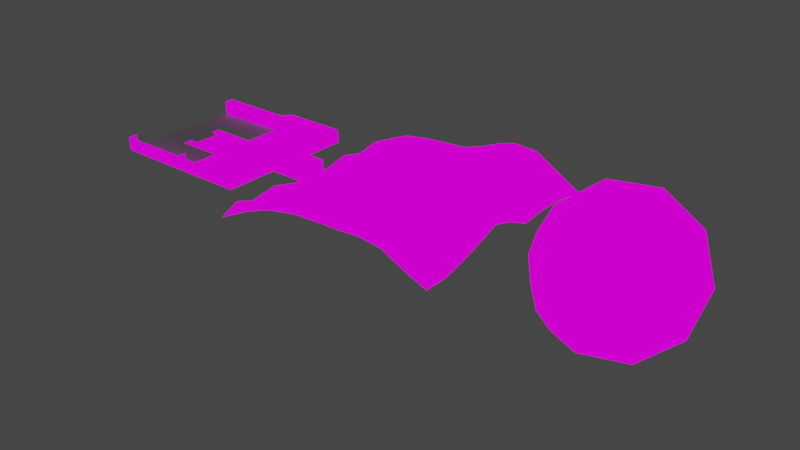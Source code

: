 # Source: manorgrounds.blend  (saved by Blender 3.3.6; exported with 4.5.12 LTS)
import bpy
from mathutils import Matrix  # noqa: F401  (used for matrix-valued properties, if any)

bpy.ops.wm.read_factory_settings(use_empty=True)
scene = bpy.context.scene
scene.name = 'Scene'

# ---- collections
col_collection = bpy.data.collections.new('Collection'); scene.collection.children.link(col_collection)

# ---- images (referenced by path relative to the original .blend; pixels are not part of the script)
import os
ASSET_DIR = os.environ.get("B2B_ASSET_DIR", "")  # directory of the original .blend (textures are referenced by path, not embedded)
HERE = os.path.dirname(os.path.abspath(__file__))  # packed textures are extracted next to this script under _unpacked/

def load_image(name, relpath, width, height, colorspace="sRGB"):
    """Load a texture the original file referenced (path relative to the .blend, or extracted next to this script)."""
    p = next((c for c in (os.path.join(HERE, relpath), os.path.join(ASSET_DIR, relpath)) if relpath and os.path.exists(c)), "")
    if p:
        img = bpy.data.images.load(p, check_existing=True)
        img.name = name
    else:  # same state as the original file: an image datablock whose file is absent (Cycles renders it pink)
        img = bpy.data.images.new(name, width, height)
        img.source = "FILE"
        img.filepath = "//" + (relpath or name)
    img.colorspace_settings.name = colorspace
    return img
img_town_png = load_image('town.png', 'town.png', 1024, 1024, 'sRGB')

# ---- materials (node trees are filled in below, after node groups)
mat_material = bpy.data.materials.new('Material')
mat_material.alpha_threshold = 0.0
mat_material.use_transparent_shadow = False
mat_material.roughness = 0.5
mat_material.line_color = (0.0, 0.0, 0.0, 1.0)

# ---- material node trees
mat_material.use_nodes = True; mat_material.node_tree.nodes.clear()
_N = mat_material.node_tree.nodes; _L = mat_material.node_tree.links
n0 = _N.new('ShaderNodeOutputMaterial'); n0.name = 'Material Output'; n0.location = (300, 300)
n1 = _N.new('ShaderNodeEmission'); n1.name = 'Emission'; n1.location = (10, 300)
n2 = _N.new('ShaderNodeTexImage'); n2.name = 'Image Texture'; n2.location = (-280, 280)
n2.image = img_town_png
n2.interpolation = 'Closest'
_L.new(n1.outputs[0], n0.inputs[0])
_L.new(n2.outputs[0], n1.inputs[0])
n0.is_active_output = True

# ---- world
world_world = bpy.data.worlds.new('World'); scene.world = world_world
world_world.use_nodes = True; world_world.node_tree.nodes.clear()
_N = world_world.node_tree.nodes; _L = world_world.node_tree.links
n0 = _N.new('ShaderNodeOutputWorld'); n0.name = 'World Output'; n0.location = (300, 300)
n1 = _N.new('ShaderNodeBackground'); n1.name = 'Background'; n1.location = (10, 300)
n1.inputs[0].default_value = (0.05088, 0.05088, 0.05088, 1.0)
_L.new(n1.outputs[0], n0.inputs[0])
n0.is_active_output = True
world_world.color = (0.05088, 0.05088, 0.05088)
world_world.use_sun_shadow = False
world_world.sun_shadow_jitter_overblur = 0.0

# ---- meshes
me_plane = bpy.data.meshes.new('Plane')
me_plane.from_pydata([(-1.0, -1.0, 0.0), (-1.0, 1.0, 0.0), (29.0, -1.0, 0.0), (31.0, 1.0, 0.0), (31.0, -31.0, 0.0), (31.0, -3.0, 0.0), (31.0, -1.0, 0.0), (31.0, -5.0, 0.0), (29.0, -3.0, 0.0), (29.0, -9.0, 0.0), (31.0, -7.0, 0.0), (31.0, -11.0, 0.0), (31.0, -9.0, 0.0), (31.0, -13.0, 0.0), (29.0, -11.0, 0.0), (31.0, -17.0, 0.0), (29.0, -15.0, 0.0), (31.0, -15.0, 0.0), (31.0, -19.0, 0.0), (29.0, -21.0, 0.0), (29.0, -19.0, 0.0), (31.0, -21.0, 0.0), (31.0, -25.0, 0.0), (31.0, -23.0, 0.0), (29.0, -27.0, 0.0), (31.0, -29.0, 0.0), (31.0, -27.0, 0.0), (-1.0, -31.0, 0.0), (-1.0, -29.0, 0.0), (1.0, -29.0, 0.0), (27.0, -1.0, 0.0), (27.0, 1.0, 0.0), (29.0, 1.0, 0.0), (29.0, -31.0, 0.0), (27.0, -5.0, 0.0), (29.0, -5.0, 0.0), (27.0, -9.0, 0.0), (29.0, -7.0, 0.0), (29.0, -13.0, 0.0), (27.0, -11.0, 0.0), (29.0, -17.0, 0.0), (27.0, -21.0, 0.0), (27.0, -19.0, 0.0), (29.0, -25.0, 0.0), (29.0, -23.0, 0.0), (29.0, -29.0, 0.0), (25.0, -1.0, 0.0), (27.0, -31.0, 0.0), (27.0, -3.0, 0.0), (25.0, -9.0, 0.0), (27.0, -7.0, 0.0), (27.0, -13.0, 0.0), (25.0, -11.0, 0.0), (27.0, -17.0, 0.0), (25.0, -15.0, 0.0), (27.0, -15.0, 0.0), (27.0, -25.0, 0.0), (27.0, -23.0, 0.0), (25.0, -27.0, 0.0), (25.0, -25.0, 0.0), (25.0, -29.0, 0.0), (27.0, -29.0, 0.0), (27.0, -27.0, 0.0), (23.0, 1.0, 0.0), (25.0, 1.0, 0.0), (25.0, -31.0, 0.0), (25.0, -3.0, 0.0), (25.0, -5.0, 0.0), (23.0, -3.0, 0.0), (25.0, -7.0, 0.0), (25.0, -13.0, 0.0), (23.0, -11.0, 0.0), (23.0, -13.0, 0.0), (25.0, -17.0, 0.0), (23.0, -15.0, 0.0), (25.0, -19.0, 0.0), (23.0, -17.0, 0.0), (23.0, -23.0, 0.0), (25.0, -21.0, 0.0), (25.0, -23.0, 0.0), (23.0, -27.0, 0.0), (23.0, -29.0, 0.0), (21.0, 1.0, 0.0), (21.0, -31.0, 0.0), (23.0, -31.0, 0.0), (23.0, -1.0, 0.0), (23.0, -5.0, 0.0), (21.0, -3.0, 0.0), (21.0, -9.0, 0.0), (23.0, -7.0, 0.0), (23.0, -9.0, 0.0), (21.0, -13.0, 0.0), (21.0, -15.0, 0.0), (23.0, -19.0, 0.0), (21.0, -17.0, 0.0), (21.0, -21.0, 0.0), (23.0, -21.0, 0.0), (23.0, -25.0, 0.0), (19.0, -1.0, 0.0), (21.0, -1.0, 0.0), (21.0, -5.0, 0.0), (19.0, -7.0, 0.0), (21.0, -7.0, 0.0), (21.0, -11.0, 0.0), (19.0, -11.0, 0.0), (19.0, -13.0, 0.0), (19.0, -15.0, 0.0), (21.0, -19.0, 0.0), (19.0, -17.0, 0.0), (19.0, -21.0, 0.0), (19.0, -19.0, 0.0), (21.0, -25.0, 0.0), (21.0, -23.0, 0.0), (19.0, -27.0, 0.0), (19.0, -25.0, 0.0), (19.0, -29.0, 0.0), (21.0, -29.0, 0.0), (21.0, -27.0, 0.0), (19.0, 1.0, 0.0), (17.0, -31.0, 0.0), (19.0, -31.0, 0.0), (19.0, -3.0, 0.0), (19.0, -5.0, 0.0), (19.0, -9.0, 0.0), (17.0, -11.0, 0.0), (17.0, -17.0, 0.0), (17.0, -21.0, 0.0), (17.0, -19.0, 0.0), (17.0, -23.0, 0.0), (19.0, -23.0, 0.0), (17.0, -25.0, 0.0), (15.0, -1.0, 0.0), (15.0, 1.0, 0.0), (17.0, 1.0, 0.0), (15.0, -31.0, 0.0), (17.0, -3.0, 0.0), (17.0, -1.0, 0.0), (15.0, -5.0, 0.0), (17.0, -5.0, 0.0), (15.0, -3.0, 0.0), (15.0, -7.0, 0.0), (17.0, -7.0, 0.0), (17.0, -9.0, 0.0), (17.0, -13.0, 0.0), (15.0, -11.0, 0.0), (15.0, -13.0, 0.0), (15.0, -15.0, 0.0), (17.0, -15.0, 0.0), (15.0, -17.0, 0.0), (15.0, -21.0, 0.0), (15.0, -23.0, 0.0), (15.0, -27.0, 0.0), (15.0, -25.0, 0.0), (17.0, -29.0, 0.0), (17.0, -27.0, 0.0), (13.0, -1.0, 0.0), (13.0, -31.0, 0.0), (15.0, -9.0, 0.0), (13.0, -11.0, 0.0), (15.0, -19.0, 0.0), (13.0, -19.0, 0.0), (13.0, -29.0, 0.0), (15.0, -29.0, 0.0), (13.0, 1.0, 0.0), (13.0, -13.0, 0.0), (11.0, -11.0, 0.0), (13.0, -17.0, 0.0), (13.0, -15.0, 0.0), (11.0, -17.0, 0.0), (11.0, -21.0, 0.0), (13.0, -21.0, 0.0), (11.0, -29.0, 0.0), (9.0, -1.0, 0.0), (9.0, 1.0, 0.0), (11.0, 1.0, 0.0), (9.0, -31.0, 0.0), (11.0, -31.0, 0.0), (11.0, -1.0, 0.0), (5.0, -13.0, 0.0), (11.0, -13.0, 0.0), (9.0, -11.0, 0.0), (9.0, -15.0, 0.0), (11.0, -15.0, 0.0), (11.0, -19.0, 0.0), (9.0, -17.0, 0.0), (9.0, -13.0, 0.0), (7.0, -11.0, 0.0), (7.0, -13.0, 0.0), (7.0, -15.0, 0.0), (9.0, -19.0, 0.0), (7.0, -17.0, 0.0), (9.0, -21.0, 0.0), (7.0, -29.0, 0.0), (9.0, -29.0, 0.0), (5.0, 1.0, 0.0), (7.0, 1.0, 0.0), (7.0, -31.0, 0.0), (7.0, -1.0, 0.0), (5.0, -11.0, 0.0), (-1.0, -3.0, 0.0), (7.0, -19.0, 0.0), (5.0, -21.0, 0.0), (5.0, -19.0, 0.0), (7.0, -21.0, 0.0), (5.0, -29.0, 0.0), (1.0, -31.0, 0.0), (3.0, -29.0, 0.0), (3.0, -31.0, 0.0), (5.0, -31.0, 0.0), (1.0, -1.0, 0.0), (1.0, 1.0, 0.0), (3.0, 1.0, 0.0), (3.0, -1.0, 0.0), (5.0, -1.0, 0.0), (33.0, -13.0, 0.0), (33.0, -17.0, 0.0), (33.0, -15.0, 0.0), (35.0, -13.0, 0.0), (35.0, -17.0, 0.0), (35.0, -15.0, 0.0), (37.0, -13.0, 0.0), (37.0, -17.0, 0.0), (37.0, -15.0, 0.0), (39.0, -13.0, 0.0), (39.0, -17.0, 0.0), (39.0, -15.0, 0.0), (13.0, -3.0, 0.0), (9.0, -3.0, 0.0), (11.0, -3.0, 0.0), (7.0, -3.0, 0.0), (1.0, -3.0, 0.0), (3.0, -3.0, 0.0), (5.0, -3.0, 0.0)], [], [(0, 209, 210, 1), (2, 6, 3, 32), (33, 4, 25, 45), (8, 5, 6, 2), (35, 7, 5, 8), (37, 10, 7, 35), (9, 12, 10, 37), (14, 11, 12, 9), (38, 13, 11, 14), (16, 17, 13, 38), (40, 15, 17, 16), (20, 18, 15, 40), (19, 21, 18, 20), (44, 23, 21, 19), (43, 22, 23, 44), (24, 26, 22, 43), (45, 25, 26, 24), (27, 205, 29, 28), (30, 2, 32, 31), (47, 33, 45, 61), (48, 8, 2, 30), (34, 35, 8, 48), (50, 37, 35, 34), (36, 9, 37, 50), (39, 14, 9, 36), (51, 38, 14, 39), (55, 16, 38, 51), (53, 40, 16, 55), (42, 20, 40, 53), (41, 19, 20, 42), (57, 44, 19, 41), (56, 43, 44, 57), (62, 24, 43, 56), (61, 45, 24, 62), (46, 30, 31, 64), (65, 47, 61, 60), (66, 48, 30, 46), (67, 34, 48, 66), (69, 50, 34, 67), (49, 36, 50, 69), (52, 39, 36, 49), (70, 51, 39, 52), (54, 55, 51, 70), (73, 53, 55, 54), (75, 42, 53, 73), (78, 41, 42, 75), (79, 57, 41, 78), (59, 56, 57, 79), (58, 62, 56, 59), (60, 61, 62, 58), (85, 46, 64, 63), (84, 65, 60, 81), (68, 66, 46, 85), (86, 67, 66, 68), (89, 69, 67, 86), (90, 49, 69, 89), (71, 52, 49, 90), (72, 70, 52, 71), (74, 54, 70, 72), (76, 73, 54, 74), (93, 75, 73, 76), (96, 78, 75, 93), (77, 79, 78, 96), (97, 59, 79, 77), (80, 58, 59, 97), (81, 60, 58, 80), (99, 85, 63, 82), (83, 84, 81, 116), (87, 68, 85, 99), (100, 86, 68, 87), (102, 89, 86, 100), (88, 90, 89, 102), (103, 71, 90, 88), (91, 72, 71, 103), (92, 74, 72, 91), (94, 76, 74, 92), (107, 93, 76, 94), (95, 96, 93, 107), (112, 77, 96, 95), (111, 97, 77, 112), (117, 80, 97, 111), (116, 81, 80, 117), (98, 99, 82, 118), (120, 83, 116, 115), (121, 87, 99, 98), (122, 100, 87, 121), (101, 102, 100, 122), (123, 88, 102, 101), (104, 103, 88, 123), (105, 91, 103, 104), (106, 92, 91, 105), (108, 94, 92, 106), (110, 107, 94, 108), (109, 95, 107, 110), (129, 112, 95, 109), (114, 111, 112, 129), (113, 117, 111, 114), (115, 116, 117, 113), (136, 98, 118, 133), (119, 120, 115, 153), (135, 121, 98, 136), (138, 122, 121, 135), (141, 101, 122, 138), (142, 123, 101, 141), (124, 104, 123, 142), (143, 105, 104, 124), (147, 106, 105, 143), (125, 108, 106, 147), (127, 110, 108, 125), (126, 109, 110, 127), (128, 129, 109, 126), (130, 114, 129, 128), (154, 113, 114, 130), (153, 115, 113, 154), (131, 136, 133, 132), (134, 119, 153, 162), (139, 135, 136, 131), (137, 138, 135, 139), (140, 141, 138, 137), (157, 142, 141, 140), (144, 124, 142, 157), (145, 143, 124, 144), (146, 147, 143, 145), (148, 125, 147, 146), (159, 127, 125, 148), (149, 126, 127, 159), (150, 128, 126, 149), (152, 130, 128, 150), (151, 154, 130, 152), (162, 153, 154, 151), (155, 131, 132, 163), (156, 134, 162, 161), (227, 228, 177, 172), (164, 145, 144, 158), (167, 146, 145, 164), (166, 148, 146, 167), (160, 159, 148, 166), (170, 149, 159, 160), (177, 155, 163, 174), (176, 156, 161, 171), (228, 226, 155, 177), (179, 164, 158, 165), (182, 167, 164, 179), (168, 166, 167, 182), (183, 160, 166, 168), (169, 170, 160, 183), (172, 177, 174, 173), (175, 176, 171, 193), (226, 139, 131, 155), (185, 179, 165, 180), (181, 182, 179, 185), (184, 168, 182, 181), (189, 183, 168, 184), (191, 169, 183, 189), (197, 172, 173, 195), (196, 175, 193, 192), (199, 230, 209, 0), (187, 185, 180, 186), (188, 181, 185, 187), (190, 184, 181, 188), (200, 189, 184, 190), (203, 191, 189, 200), (213, 197, 195, 194), (208, 196, 192, 204), (178, 187, 186, 198), (201, 203, 200, 202), (205, 207, 206, 29), (207, 208, 204, 206), (209, 212, 211, 210), (212, 213, 194, 211), (17, 216, 214, 13), (15, 215, 216, 17), (216, 219, 217, 214), (215, 218, 219, 216), (219, 222, 220, 217), (218, 221, 222, 219), (222, 225, 223, 220), (221, 224, 225, 222), (229, 227, 172, 197), (232, 229, 197, 213), (230, 231, 212, 209), (231, 232, 213, 212)])
_uv = me_plane.uv_layers.new(name='UVMap')
_uv.uv.foreach_set('vector', [0.1915, 0.8165, 0.2447, 0.8165, 0.2447, 0.8697, 0.1915, 0.8697, 0.1915, 0.8165, 0.2447, 0.8165, 0.2447, 0.8697, 0.1915, 0.8697, 0.1915, 0.8165, 0.2447, 0.8165, 0.2447, 0.8697, 0.1915, 0.8697, 0.1915, 0.8165, 0.2447, 0.8165, 0.2447, 0.8697, 0.1915, 0.8697, 0.1915, 0.8165, 0.2447, 0.8165, 0.2447, 0.8697, 0.1915, 0.8697, 0.1915, 0.8165, 0.2447, 0.8165, 0.2447, 0.8697, 0.1915, 0.8697, 0.1915, 0.8165, 0.2447, 0.8165, 0.2447, 0.8697, 0.1915, 0.8697, 0.1915, 0.8165, 0.2447, 0.8165, 0.2447, 0.8697, 0.1915, 0.8697, 0.1915, 0.8165, 0.2447, 0.8165, 0.2447, 0.8697, 0.1915, 0.8697, 0.3791, 0.8681, 0.3791, 0.8149, 0.4323, 0.8149, 0.4323, 0.8681, 0.3791, 0.8681, 0.3791, 0.8149, 0.4323, 0.8149, 0.4323, 0.8681, 0.3791, 0.8681, 0.3791, 0.8149, 0.4323, 0.8149, 0.4323, 0.8681, 0.1915, 0.8165, 0.2447, 0.8165, 0.2447, 0.8697, 0.1915, 0.8697, 0.1915, 0.8165, 0.2447, 0.8165, 0.2447, 0.8697, 0.1915, 0.8697, 0.1915, 0.8165, 0.2447, 0.8165, 0.2447, 0.8697, 0.1915, 0.8697, 0.1915, 0.8165, 0.2447, 0.8165, 0.2447, 0.8697, 0.1915, 0.8697, 0.1915, 0.8165, 0.2447, 0.8165, 0.2447, 0.8697, 0.1915, 0.8697, 0.1915, 0.8165, 0.2447, 0.8165, 0.2447, 0.8697, 0.1915, 0.8697, 0.1915, 0.8165, 0.2447, 0.8165, 0.2447, 0.8697, 0.1915, 0.8697, 0.1915, 0.8165, 0.2447, 0.8165, 0.2447, 0.8697, 0.1915, 0.8697, 0.1915, 0.8165, 0.2447, 0.8165, 0.2447, 0.8697, 0.1915, 0.8697, 0.1915, 0.8165, 0.2447, 0.8165, 0.2447, 0.8697, 0.1915, 0.8697, 0.1915, 0.8165, 0.2447, 0.8165, 0.2447, 0.8697, 0.1915, 0.8697, 0.1915, 0.8165, 0.2447, 0.8165, 0.2447, 0.8697, 0.1915, 0.8697, 0.1915, 0.8165, 0.2447, 0.8165, 0.2447, 0.8697, 0.1915, 0.8697, 0.1915, 0.8165, 0.2447, 0.8165, 0.2447, 0.8697, 0.1915, 0.8697, 0.3791, 0.8712, 0.3791, 0.818, 0.4323, 0.818, 0.4323, 0.8712, 0.3791, 0.8712, 0.3791, 0.818, 0.4323, 0.818, 0.4323, 0.8712, 0.3791, 0.8712, 0.3791, 0.818, 0.4323, 0.818, 0.4323, 0.8712, 0.1915, 0.8165, 0.2447, 0.8165, 0.2447, 0.8697, 0.1915, 0.8697, 0.1915, 0.8165, 0.2447, 0.8165, 0.2447, 0.8697, 0.1915, 0.8697, 0.1915, 0.8165, 0.2447, 0.8165, 0.2447, 0.8697, 0.1915, 0.8697, 0.1915, 0.8165, 0.2447, 0.8165, 0.2447, 0.8697, 0.1915, 0.8697, 0.1915, 0.8165, 0.2447, 0.8165, 0.2447, 0.8697, 0.1915, 0.8697, 0.1915, 0.8165, 0.2447, 0.8165, 0.2447, 0.8697, 0.1915, 0.8697, 0.1915, 0.8165, 0.2447, 0.8165, 0.2447, 0.8697, 0.1915, 0.8697, 0.1915, 0.8165, 0.2447, 0.8165, 0.2447, 0.8697, 0.1915, 0.8697, 0.1915, 0.8165, 0.2447, 0.8165, 0.2447, 0.8697, 0.1915, 0.8697, 0.1915, 0.8165, 0.2447, 0.8165, 0.2447, 0.8697, 0.1915, 0.8697, 0.1915, 0.8165, 0.2447, 0.8165, 0.2447, 0.8697, 0.1915, 0.8697, 0.1915, 0.8165, 0.2447, 0.8165, 0.2447, 0.8697, 0.1915, 0.8697, 0.1915, 0.8165, 0.2447, 0.8165, 0.2447, 0.8697, 0.1915, 0.8697, 0.3791, 0.8712, 0.3791, 0.818, 0.4323, 0.818, 0.4323, 0.8712, 0.3791, 0.8712, 0.3791, 0.818, 0.4323, 0.818, 0.4323, 0.8712, 0.3791, 0.8712, 0.3791, 0.818, 0.4323, 0.818, 0.4323, 0.8712, 0.1915, 0.8165, 0.2447, 0.8165, 0.2447, 0.8697, 0.1915, 0.8697, 0.1915, 0.8165, 0.2447, 0.8165, 0.2447, 0.8697, 0.1915, 0.8697, 0.1915, 0.8165, 0.2447, 0.8165, 0.2447, 0.8697, 0.1915, 0.8697, 0.1915, 0.8165, 0.2447, 0.8165, 0.2447, 0.8697, 0.1915, 0.8697, 0.1915, 0.8165, 0.2447, 0.8165, 0.2447, 0.8697, 0.1915, 0.8697, 0.1915, 0.8165, 0.2447, 0.8165, 0.2447, 0.8697, 0.1915, 0.8697, 0.1915, 0.8165, 0.2447, 0.8165, 0.2447, 0.8697, 0.1915, 0.8697, 0.1915, 0.8165, 0.2447, 0.8165, 0.2447, 0.8697, 0.1915, 0.8697, 0.1915, 0.8165, 0.2447, 0.8165, 0.2447, 0.8697, 0.1915, 0.8697, 0.1915, 0.8165, 0.2447, 0.8165, 0.2447, 0.8697, 0.1915, 0.8697, 0.1915, 0.8165, 0.2447, 0.8165, 0.2447, 0.8697, 0.1915, 0.8697, 0.1915, 0.8165, 0.2447, 0.8165, 0.2447, 0.8697, 0.1915, 0.8697, 0.1915, 0.8165, 0.2447, 0.8165, 0.2447, 0.8697, 0.1915, 0.8697, 0.3791, 0.8712, 0.3791, 0.818, 0.4323, 0.818, 0.4323, 0.8712, 0.3791, 0.8712, 0.3791, 0.818, 0.4323, 0.818, 0.4323, 0.8712, 0.3791, 0.8712, 0.3791, 0.818, 0.4323, 0.818, 0.4323, 0.8712, 0.1915, 0.8165, 0.2447, 0.8165, 0.2447, 0.8697, 0.1915, 0.8697, 0.1915, 0.8165, 0.2447, 0.8165, 0.2447, 0.8697, 0.1915, 0.8697, 0.1915, 0.8165, 0.2447, 0.8165, 0.2447, 0.8697, 0.1915, 0.8697, 0.1915, 0.8165, 0.2447, 0.8165, 0.2447, 0.8697, 0.1915, 0.8697, 0.1915, 0.8165, 0.2447, 0.8165, 0.2447, 0.8697, 0.1915, 0.8697, 0.1915, 0.8165, 0.2447, 0.8165, 0.2447, 0.8697, 0.1915, 0.8697, 0.1915, 0.8165, 0.2447, 0.8165, 0.2447, 0.8697, 0.1915, 0.8697, 0.1915, 0.8165, 0.2447, 0.8165, 0.2447, 0.8697, 0.1915, 0.8697, 0.1915, 0.8165, 0.2447, 0.8165, 0.2447, 0.8697, 0.1915, 0.8697, 0.1915, 0.8165, 0.2447, 0.8165, 0.2447, 0.8697, 0.1915, 0.8697, 0.1915, 0.8165, 0.2447, 0.8165, 0.2447, 0.8697, 0.1915, 0.8697, 0.1915, 0.8165, 0.2447, 0.8165, 0.2447, 0.8697, 0.1915, 0.8697, 0.1915, 0.8165, 0.2447, 0.8165, 0.2447, 0.8697, 0.1915, 0.8697, 0.3791, 0.8712, 0.3791, 0.818, 0.4323, 0.818, 0.4323, 0.8712, 0.3791, 0.8712, 0.3791, 0.818, 0.4323, 0.818, 0.4323, 0.8712, 0.3791, 0.8712, 0.3791, 0.818, 0.4323, 0.818, 0.4323, 0.8712, 0.1915, 0.8165, 0.2447, 0.8165, 0.2447, 0.8697, 0.1915, 0.8697, 0.1915, 0.8165, 0.2447, 0.8165, 0.2447, 0.8697, 0.1915, 0.8697, 0.1915, 0.8165, 0.2447, 0.8165, 0.2447, 0.8697, 0.1915, 0.8697, 0.1915, 0.8165, 0.2447, 0.8165, 0.2447, 0.8697, 0.1915, 0.8697, 0.1915, 0.8165, 0.2447, 0.8165, 0.2447, 0.8697, 0.1915, 0.8697, 0.1915, 0.8165, 0.2447, 0.8165, 0.2447, 0.8697, 0.1915, 0.8697, 0.1915, 0.8165, 0.2447, 0.8165, 0.2447, 0.8697, 0.1915, 0.8697, 0.1915, 0.8165, 0.2447, 0.8165, 0.2447, 0.8697, 0.1915, 0.8697, 0.1915, 0.8165, 0.2447, 0.8165, 0.2447, 0.8697, 0.1915, 0.8697, 0.1915, 0.8165, 0.2447, 0.8165, 0.2447, 0.8697, 0.1915, 0.8697, 0.1915, 0.8165, 0.2447, 0.8165, 0.2447, 0.8697, 0.1915, 0.8697, 0.1915, 0.8165, 0.2447, 0.8165, 0.2447, 0.8697, 0.1915, 0.8697, 0.1915, 0.8165, 0.2447, 0.8165, 0.2447, 0.8697, 0.1915, 0.8697, 0.3791, 0.8712, 0.3791, 0.818, 0.4323, 0.818, 0.4323, 0.8712, 0.3791, 0.8712, 0.3791, 0.818, 0.4323, 0.818, 0.4323, 0.8712, 0.3791, 0.8712, 0.3791, 0.818, 0.4323, 0.818, 0.4323, 0.8712, 0.1915, 0.8165, 0.2447, 0.8165, 0.2447, 0.8697, 0.1915, 0.8697, 0.1915, 0.8165, 0.2447, 0.8165, 0.2447, 0.8697, 0.1915, 0.8697, 0.1915, 0.8165, 0.2447, 0.8165, 0.2447, 0.8697, 0.1915, 0.8697, 0.1915, 0.8165, 0.2447, 0.8165, 0.2447, 0.8697, 0.1915, 0.8697, 0.1915, 0.8165, 0.2447, 0.8165, 0.2447, 0.8697, 0.1915, 0.8697, 0.1915, 0.8165, 0.2447, 0.8165, 0.2447, 0.8697, 0.1915, 0.8697, 0.1915, 0.8165, 0.2447, 0.8165, 0.2447, 0.8697, 0.1915, 0.8697, 0.1915, 0.8165, 0.2447, 0.8165, 0.2447, 0.8697, 0.1915, 0.8697, 0.1915, 0.8165, 0.2447, 0.8165, 0.2447, 0.8697, 0.1915, 0.8697, 0.1915, 0.8165, 0.2447, 0.8165, 0.2447, 0.8697, 0.1915, 0.8697, 0.1915, 0.8165, 0.2447, 0.8165, 0.2447, 0.8697, 0.1915, 0.8697, 0.1915, 0.8165, 0.2447, 0.8165, 0.2447, 0.8697, 0.1915, 0.8697, 0.1915, 0.8165, 0.2447, 0.8165, 0.2447, 0.8697, 0.1915, 0.8697, 0.3791, 0.8712, 0.3791, 0.818, 0.4323, 0.818, 0.4323, 0.8712, 0.3791, 0.8712, 0.3791, 0.818, 0.4323, 0.818, 0.4323, 0.8712, 0.3791, 0.8712, 0.3791, 0.818, 0.4323, 0.818, 0.4323, 0.8712, 0.1915, 0.8165, 0.2447, 0.8165, 0.2447, 0.8697, 0.1915, 0.8697, 0.1915, 0.8165, 0.2447, 0.8165, 0.2447, 0.8697, 0.1915, 0.8697, 0.1915, 0.8165, 0.2447, 0.8165, 0.2447, 0.8697, 0.1915, 0.8697, 0.1915, 0.8165, 0.2447, 0.8165, 0.2447, 0.8697, 0.1915, 0.8697, 0.1915, 0.8165, 0.2447, 0.8165, 0.2447, 0.8697, 0.1915, 0.8697, 0.1915, 0.8165, 0.2447, 0.8165, 0.2447, 0.8697, 0.1915, 0.8697, 0.1915, 0.8165, 0.2447, 0.8165, 0.2447, 0.8697, 0.1915, 0.8697, 0.3785, 0.87, 0.3785, 0.8168, 0.4317, 0.8168, 0.4317, 0.87, 0.3785, 0.87, 0.3785, 0.8168, 0.4317, 0.8168, 0.4317, 0.87, 0.3785, 0.87, 0.3785, 0.8168, 0.4317, 0.8168, 0.4317, 0.87, 0.3785, 0.87, 0.3785, 0.8168, 0.4317, 0.8168, 0.4317, 0.87, 0.3785, 0.87, 0.3785, 0.8168, 0.4317, 0.8168, 0.4317, 0.87, 0.3785, 0.87, 0.3785, 0.8168, 0.4317, 0.8168, 0.4317, 0.87, 0.3791, 0.8712, 0.3791, 0.818, 0.4323, 0.818, 0.4323, 0.8712, 0.3791, 0.8712, 0.3791, 0.818, 0.4323, 0.818, 0.4323, 0.8712, 0.3791, 0.8712, 0.3791, 0.818, 0.4323, 0.818, 0.4323, 0.8712, 0.1915, 0.8165, 0.2447, 0.8165, 0.2447, 0.8697, 0.1915, 0.8697, 0.1915, 0.8165, 0.2447, 0.8165, 0.2447, 0.8697, 0.1915, 0.8697, 0.1915, 0.8165, 0.2447, 0.8165, 0.2447, 0.8697, 0.1915, 0.8697, 0.1915, 0.8165, 0.2447, 0.8165, 0.2447, 0.8697, 0.1915, 0.8697, 0.1915, 0.8165, 0.2447, 0.8165, 0.2447, 0.8697, 0.1915, 0.8697, 0.1915, 0.8165, 0.2447, 0.8165, 0.2447, 0.8697, 0.1915, 0.8697, 0.1915, 0.8165, 0.2447, 0.8165, 0.2447, 0.8697, 0.1915, 0.8697, 0.3792, 0.87, 0.3792, 0.8168, 0.4324, 0.8168, 0.4324, 0.87, 0.1915, 0.8165, 0.2447, 0.8165, 0.2447, 0.8697, 0.1915, 0.8697, 0.3791, 0.8712, 0.3791, 0.818, 0.4323, 0.818, 0.4323, 0.8712, 0.3791, 0.8712, 0.3791, 0.818, 0.4323, 0.818, 0.4323, 0.8712, 0.3791, 0.8712, 0.3791, 0.818, 0.4323, 0.818, 0.4323, 0.8712, 0.1915, 0.8165, 0.2447, 0.8165, 0.2447, 0.8697, 0.1915, 0.8697, 0.1915, 0.8165, 0.2447, 0.8165, 0.2447, 0.8697, 0.1915, 0.8697, 0.1915, 0.8165, 0.2447, 0.8165, 0.2447, 0.8697, 0.1915, 0.8697, 0.3792, 0.87, 0.3792, 0.8168, 0.4324, 0.8168, 0.4324, 0.87, 0.1915, 0.8165, 0.2447, 0.8165, 0.2447, 0.8697, 0.1915, 0.8697, 0.3791, 0.8712, 0.3791, 0.818, 0.4323, 0.818, 0.4323, 0.8712, 0.3791, 0.8712, 0.3791, 0.818, 0.4323, 0.818, 0.4323, 0.8712, 0.3791, 0.8712, 0.3791, 0.818, 0.4323, 0.818, 0.4323, 0.8712, 0.1915, 0.8165, 0.2447, 0.8165, 0.2447, 0.8697, 0.1915, 0.8697, 0.1915, 0.8165, 0.2447, 0.8165, 0.2447, 0.8697, 0.1915, 0.8697, 0.1915, 0.8165, 0.2447, 0.8165, 0.2447, 0.8697, 0.1915, 0.8697, 0.3792, 0.87, 0.3792, 0.8168, 0.4324, 0.8168, 0.4324, 0.87, 0.1915, 0.8165, 0.2447, 0.8165, 0.2447, 0.8697, 0.1915, 0.8697, 0.3791, 0.8712, 0.3791, 0.818, 0.4323, 0.818, 0.4323, 0.8712, 0.3791, 0.8712, 0.3791, 0.818, 0.4323, 0.818, 0.4323, 0.8712, 0.3791, 0.8712, 0.3791, 0.818, 0.4323, 0.818, 0.4323, 0.8712, 0.1915, 0.8165, 0.2447, 0.8165, 0.2447, 0.8697, 0.1915, 0.8697, 0.1915, 0.8165, 0.2447, 0.8165, 0.2447, 0.8697, 0.1915, 0.8697, 0.1915, 0.8165, 0.2447, 0.8165, 0.2447, 0.8697, 0.1915, 0.8697, 0.3792, 0.87, 0.3792, 0.8168, 0.4324, 0.8168, 0.4324, 0.87, 0.1915, 0.8165, 0.2447, 0.8165, 0.2447, 0.8697, 0.1915, 0.8697, 0.3791, 0.8712, 0.3791, 0.818, 0.4323, 0.818, 0.4323, 0.8712, 0.3791, 0.8712, 0.3791, 0.818, 0.4323, 0.818, 0.4323, 0.8712, 0.3791, 0.8712, 0.3791, 0.818, 0.4323, 0.818, 0.4323, 0.8712, 0.1915, 0.8165, 0.2447, 0.8165, 0.2447, 0.8697, 0.1915, 0.8697, 0.1915, 0.8165, 0.2447, 0.8165, 0.2447, 0.8697, 0.1915, 0.8697, 0.1915, 0.8165, 0.2447, 0.8165, 0.2447, 0.8697, 0.1915, 0.8697, 0.1915, 0.8165, 0.2447, 0.8165, 0.2447, 0.8697, 0.1915, 0.8697, 0.1915, 0.8165, 0.2447, 0.8165, 0.2447, 0.8697, 0.1915, 0.8697, 0.1915, 0.8165, 0.2447, 0.8165, 0.2447, 0.8697, 0.1915, 0.8697, 0.1915, 0.8165, 0.2447, 0.8165, 0.2447, 0.8697, 0.1915, 0.8697, 0.1915, 0.8165, 0.2447, 0.8165, 0.2447, 0.8697, 0.1915, 0.8697, 0.1915, 0.8165, 0.2447, 0.8165, 0.2447, 0.8697, 0.1915, 0.8697, 0.1915, 0.8165, 0.2447, 0.8165, 0.2447, 0.8697, 0.1915, 0.8697, 0.1915, 0.8165, 0.2447, 0.8165, 0.2447, 0.8697, 0.1915, 0.8697, 0.1915, 0.8165, 0.2447, 0.8165, 0.2447, 0.8697, 0.1915, 0.8697, 0.1915, 0.8165, 0.2447, 0.8165, 0.2447, 0.8697, 0.1915, 0.8697, 0.1915, 0.8165, 0.2447, 0.8165, 0.2447, 0.8697, 0.1915, 0.8697, 0.1915, 0.8165, 0.2447, 0.8165, 0.2447, 0.8697, 0.1915, 0.8697, 0.1915, 0.8165, 0.2447, 0.8165, 0.2447, 0.8697, 0.1915, 0.8697, 0.1915, 0.8165, 0.2447, 0.8165, 0.2447, 0.8697, 0.1915, 0.8697, 0.3792, 0.87, 0.3792, 0.8168, 0.4324, 0.8168, 0.4324, 0.87, 0.3792, 0.87, 0.3792, 0.8168, 0.4324, 0.8168, 0.4324, 0.87, 0.3792, 0.87, 0.3792, 0.8168, 0.4324, 0.8168, 0.4324, 0.87, 0.3792, 0.87, 0.3792, 0.8168, 0.4324, 0.8168, 0.4324, 0.87])
me_plane.materials.append(mat_material)
me_plane.update()
me_plane_049 = bpy.data.meshes.new('Plane.049')
me_plane_049.from_pydata([(9.0, 7.0, 0.0), (9.0, 9.0, 0.0), (7.0, -9.0, 0.0), (9.0, 5.0, 0.0), (9.0, -9.0, 0.0), (7.0, -7.0, 0.0), (9.0, -7.0, 0.0), (7.0, 7.0, 0.0), (5.0, 9.0, 0.0), (7.0, 9.0, 0.0), (5.0, 5.0, 0.0), (7.0, 5.0, 0.0), (5.0, 7.0, 0.0), (5.0, -7.0, 0.0), (3.0, 9.0, 0.0), (3.0, -9.0, 0.0), (3.0, 5.0, 0.0), (5.0, -9.0, 0.0), (3.0, 7.0, 0.0), (3.0, -7.0, 0.0), (1.0, 5.0, 0.0), (1.0, 7.0, 0.0), (1.0, -1.0, 0.0), (-1.0, -9.0, 0.0), (1.0, -9.0, 0.0), (-1.0, -7.0, 0.0), (1.0, -7.0, 0.0), (-1.0, 7.0, 0.0), (-3.0, 9.0, 0.0), (-3.0, -11.0, 0.0), (-3.0, 5.0, 0.0), (-1.0, 5.0, 0.0), (-3.0, 3.0, 0.0), (-1.0, 3.0, 0.0), (-1.0, 1.0, 0.0), (-1.0, -3.0, 0.0), (-3.0, -1.0, 0.0), (-1.0, -1.0, 0.0), (-1.0, -5.0, 0.0), (-3.0, -3.0, 0.0), (-3.0, -7.0, 0.0), (-3.0, -9.0, 0.0), (-5.0, 7.0, 0.0), (-3.0, 7.0, 0.0), (-5.0, 5.0, 0.0), (-5.0, 1.0, 0.0), (-3.0, 1.0, 0.0), (-3.0, -5.0, 0.0), (-5.0, -5.0, 0.0), (-7.0, 7.0, 0.0), (-7.0, 9.0, 0.0), (-5.0, 9.0, 0.0), (-7.0, -11.0, 0.0), (-5.0, -11.0, 0.0), (-7.0, -9.0, 0.0), (-5.0, -9.0, 0.0), (-7.0, 5.0, 0.0), (-5.0, 3.0, 0.0), (-7.0, 3.0, 0.0), (-7.0, -1.0, 0.0), (-7.0, 1.0, 0.0), (-5.0, -3.0, 0.0), (-5.0, -1.0, 0.0), (-7.0, -3.0, 0.0), (-7.0, -7.0, 0.0), (-7.0, -5.0, 0.0), (-5.0, -7.0, 0.0), (7.0, -13.0, 0.0), (9.0, -13.0, 0.0), (9.0, -11.0, 0.0), (5.0, -11.0, 0.0), (7.0, -11.0, 0.0), (3.0, -11.0, 0.0), (3.0, -13.0, 0.0), (1.0, -11.0, 0.0), (1.0, -13.0, 0.0), (-1.0, -11.0, 0.0), (-5.0, -13.0, 0.0), (9.0, -15.0, 0.0), (7.0, -15.0, 0.0), (5.0, -13.0, 0.0), (5.0, -15.0, 0.0), (1.0, -15.0, 0.0), (3.0, -15.0, 0.0), (-1.0, -15.0, 0.0), (-1.0, -13.0, 0.0), (-3.0, -15.0, 0.0), (-3.0, -13.0, 0.0), (-7.0, -15.0, 0.0), (-5.0, -15.0, 0.0), (-7.0, -13.0, 0.0), (1.0, 1.0, 0.0), (1.0, 3.0, 0.0), (1.0, -5.0, 0.0), (1.0, -3.0, 0.0), (7.0, 11.0, 0.0), (9.0, 11.0, 0.0), (1.0, 9.0, 0.0), (-1.0, 9.0, 0.0), (-7.0, 11.0, 0.0), (9.0, 13.0, 0.0), (7.0, 13.0, 0.0), (3.0, 11.0, 0.0), (5.0, 11.0, 0.0), (3.0, 13.0, 0.0), (5.0, 13.0, 0.0), (1.0, 11.0, 0.0), (1.0, 13.0, 0.0), (-1.0, 11.0, 0.0), (-1.0, 13.0, 0.0), (-3.0, 11.0, 0.0), (-5.0, 11.0, 0.0), (-3.0, 13.0, 0.0), (-7.0, 13.0, 0.0), (-5.0, 13.0, 0.0)], [], [(37, 22, 91, 34), (7, 0, 1, 9), (71, 69, 4, 2), (11, 3, 0, 7), (2, 4, 6, 5), (12, 7, 9, 8), (70, 71, 2, 17), (10, 11, 7, 12), (17, 2, 5, 13), (18, 12, 8, 14), (72, 70, 17, 15), (16, 10, 12, 18), (15, 17, 13, 19), (21, 18, 14, 97), (74, 72, 15, 24), (20, 16, 18, 21), (24, 15, 19, 26), (27, 21, 97, 98), (76, 74, 24, 23), (31, 20, 21, 27), (35, 94, 22, 37), (23, 24, 26, 25), (43, 27, 98, 28), (29, 76, 23, 41), (30, 31, 27, 43), (32, 33, 31, 30), (46, 34, 33, 32), (36, 37, 34, 46), (39, 35, 37, 36), (47, 38, 35, 39), (40, 25, 38, 47), (41, 23, 25, 40), (42, 43, 28, 51), (53, 29, 41, 55), (44, 30, 43, 42), (57, 32, 30, 44), (45, 46, 32, 57), (62, 36, 46, 45), (61, 39, 36, 62), (48, 47, 39, 61), (66, 40, 47, 48), (55, 41, 40, 66), (49, 42, 51, 50), (52, 53, 55, 54), (56, 44, 42, 49), (58, 57, 44, 56), (60, 45, 57, 58), (59, 62, 45, 60), (63, 61, 62, 59), (65, 48, 61, 63), (64, 66, 48, 65), (54, 55, 66, 64), (67, 68, 69, 71), (80, 67, 71, 70), (73, 80, 70, 72), (75, 73, 72, 74), (85, 75, 74, 76), (87, 85, 76, 29), (77, 87, 29, 53), (90, 77, 53, 52), (79, 78, 68, 67), (81, 79, 67, 80), (83, 81, 80, 73), (82, 83, 73, 75), (84, 82, 75, 85), (86, 84, 85, 87), (89, 86, 87, 77), (88, 89, 77, 90), (34, 91, 92, 33), (38, 93, 94, 35), (9, 1, 96, 95), (8, 9, 95, 103), (14, 8, 103, 102), (97, 14, 102, 106), (98, 97, 106, 108), (28, 98, 108, 110), (51, 28, 110, 111), (50, 51, 111, 99), (95, 96, 100, 101), (103, 95, 101, 105), (102, 103, 105, 104), (106, 102, 104, 107), (108, 106, 107, 109), (110, 108, 109, 112), (111, 110, 112, 114), (99, 111, 114, 113)])
_uv = me_plane_049.uv_layers.new(name='UVMap')
_uv.uv.foreach_set('vector', [0.0, 0.0, 1.0, 0.0, 1.0, 1.0, 0.0, 1.0, 0.0, 0.0, 1.0, 0.0, 1.0, 1.0, 0.0, 1.0, 0.0, 0.0, 1.0, 0.0, 1.0, 1.0, 0.0, 1.0, 0.0, 0.0, 1.0, 0.0, 1.0, 1.0, 0.0, 1.0, 0.0, 0.0, 1.0, 0.0, 1.0, 1.0, 0.0, 1.0, 0.0, 0.0, 1.0, 0.0, 1.0, 1.0, 0.0, 1.0, 0.0, 0.0, 1.0, 0.0, 1.0, 1.0, 0.0, 1.0, 0.0, 0.0, 1.0, 0.0, 1.0, 1.0, 0.0, 1.0, 0.0, 0.0, 1.0, 0.0, 1.0, 1.0, 0.0, 1.0, 0.0, 0.0, 1.0, 0.0, 1.0, 1.0, 0.0, 1.0, 0.0, 0.0, 1.0, 0.0, 1.0, 1.0, 0.0, 1.0, 0.0, 0.0, 1.0, 0.0, 1.0, 1.0, 0.0, 1.0, 0.0, 0.0, 1.0, 0.0, 1.0, 1.0, 0.0, 1.0, 0.0, 0.0, 1.0, 0.0, 1.0, 1.0, 0.0, 1.0, 0.0, 0.0, 1.0, 0.0, 1.0, 1.0, 0.0, 1.0, 0.0, 0.0, 1.0, 0.0, 1.0, 1.0, 0.0, 1.0, 0.0, 0.0, 1.0, 0.0, 1.0, 1.0, 0.0, 1.0, 0.0, 0.0, 1.0, 0.0, 1.0, 1.0, 0.0, 1.0, 0.0, 0.0, 1.0, 0.0, 1.0, 1.0, 0.0, 1.0, 0.0, 0.0, 1.0, 0.0, 1.0, 1.0, 0.0, 1.0, 0.0, 0.0, 1.0, 0.0, 1.0, 1.0, 0.0, 1.0, 0.0, 0.0, 1.0, 0.0, 1.0, 1.0, 0.0, 1.0, 0.0, 0.0, 1.0, 0.0, 1.0, 1.0, 0.0, 1.0, 0.0, 0.0, 1.0, 0.0, 1.0, 1.0, 0.0, 1.0, 0.0, 0.0, 1.0, 0.0, 1.0, 1.0, 0.0, 1.0, 0.0, 0.0, 1.0, 0.0, 1.0, 1.0, 0.0, 1.0, 0.0, 0.0, 1.0, 0.0, 1.0, 1.0, 0.0, 1.0, 0.0, 0.0, 1.0, 0.0, 1.0, 1.0, 0.0, 1.0, 0.0, 0.0, 1.0, 0.0, 1.0, 1.0, 0.0, 1.0, 0.0, 0.0, 1.0, 0.0, 1.0, 1.0, 0.0, 1.0, 0.0, 0.0, 1.0, 0.0, 1.0, 1.0, 0.0, 1.0, 0.0, 0.0, 1.0, 0.0, 1.0, 1.0, 0.0, 1.0, 0.0, 0.0, 1.0, 0.0, 1.0, 1.0, 0.0, 1.0, 0.0, 0.0, 1.0, 0.0, 1.0, 1.0, 0.0, 1.0, 0.0, 0.0, 1.0, 0.0, 1.0, 1.0, 0.0, 1.0, 0.0, 0.0, 1.0, 0.0, 1.0, 1.0, 0.0, 1.0, 0.0, 0.0, 1.0, 0.0, 1.0, 1.0, 0.0, 1.0, 0.0, 0.0, 1.0, 0.0, 1.0, 1.0, 0.0, 1.0, 0.0, 0.0, 1.0, 0.0, 1.0, 1.0, 0.0, 1.0, 0.0, 0.0, 1.0, 0.0, 1.0, 1.0, 0.0, 1.0, 0.0, 0.0, 1.0, 0.0, 1.0, 1.0, 0.0, 1.0, 0.0, 0.0, 1.0, 0.0, 1.0, 1.0, 0.0, 1.0, 0.0, 0.0, 1.0, 0.0, 1.0, 1.0, 0.0, 1.0, 0.0, 0.0, 1.0, 0.0, 1.0, 1.0, 0.0, 1.0, 0.0, 0.0, 1.0, 0.0, 1.0, 1.0, 0.0, 1.0, 0.0, 0.0, 1.0, 0.0, 1.0, 1.0, 0.0, 1.0, 0.0, 0.0, 1.0, 0.0, 1.0, 1.0, 0.0, 1.0, 0.0, 0.0, 1.0, 0.0, 1.0, 1.0, 0.0, 1.0, 0.0, 0.0, 1.0, 0.0, 1.0, 1.0, 0.0, 1.0, 0.0, 0.0, 1.0, 0.0, 1.0, 1.0, 0.0, 1.0, 0.0, 0.0, 1.0, 0.0, 1.0, 1.0, 0.0, 1.0, 0.0, 0.0, 1.0, 0.0, 1.0, 1.0, 0.0, 1.0, 0.0, 0.0, 1.0, 0.0, 1.0, 1.0, 0.0, 1.0, 0.0, 0.0, 1.0, 0.0, 1.0, 1.0, 0.0, 1.0, 0.0, 0.0, 1.0, 0.0, 1.0, 1.0, 0.0, 1.0, 0.0, 0.0, 1.0, 0.0, 1.0, 1.0, 0.0, 1.0, 0.0, 0.0, 1.0, 0.0, 1.0, 1.0, 0.0, 1.0, 0.0, 0.0, 1.0, 0.0, 1.0, 1.0, 0.0, 1.0, 0.0, 0.0, 1.0, 0.0, 1.0, 1.0, 0.0, 1.0, 0.0, 0.0, 1.0, 0.0, 1.0, 1.0, 0.0, 1.0, 0.0, 0.0, 1.0, 0.0, 1.0, 1.0, 0.0, 1.0, 0.0, 0.0, 1.0, 0.0, 1.0, 1.0, 0.0, 1.0, 0.0, 0.0, 1.0, 0.0, 1.0, 1.0, 0.0, 1.0, 0.0, 0.0, 1.0, 0.0, 1.0, 1.0, 0.0, 1.0, 0.0, 0.0, 1.0, 0.0, 1.0, 1.0, 0.0, 1.0, 0.0, 0.0, 1.0, 0.0, 1.0, 1.0, 0.0, 1.0, 0.0, 0.0, 1.0, 0.0, 1.0, 1.0, 0.0, 1.0, 0.0, 0.0, 1.0, 0.0, 1.0, 1.0, 0.0, 1.0, 0.0, 0.0, 1.0, 0.0, 1.0, 1.0, 0.0, 1.0, 0.0, 0.0, 1.0, 0.0, 1.0, 1.0, 0.0, 1.0, 0.0, 0.0, 1.0, 0.0, 1.0, 1.0, 0.0, 1.0, 0.0, 0.0, 1.0, 0.0, 1.0, 1.0, 0.0, 1.0, 0.0, 0.0, 1.0, 0.0, 1.0, 1.0, 0.0, 1.0, 0.0, 0.0, 1.0, 0.0, 1.0, 1.0, 0.0, 1.0, 0.0, 0.0, 1.0, 0.0, 1.0, 1.0, 0.0, 1.0, 0.0, 0.0, 1.0, 0.0, 1.0, 1.0, 0.0, 1.0, 0.0, 0.0, 1.0, 0.0, 1.0, 1.0, 0.0, 1.0, 0.0, 0.0, 1.0, 0.0, 1.0, 1.0, 0.0, 1.0, 0.0, 0.0, 1.0, 0.0, 1.0, 1.0, 0.0, 1.0, 0.0, 0.0, 1.0, 0.0, 1.0, 1.0, 0.0, 1.0, 0.0, 0.0, 1.0, 0.0, 1.0, 1.0, 0.0, 1.0, 0.0, 0.0, 1.0, 0.0, 1.0, 1.0, 0.0, 1.0, 0.0, 0.0, 1.0, 0.0, 1.0, 1.0, 0.0, 1.0, 0.0, 0.0, 1.0, 0.0, 1.0, 1.0, 0.0, 1.0, 0.0, 0.0, 1.0, 0.0, 1.0, 1.0, 0.0, 1.0, 0.0, 0.0, 1.0, 0.0, 1.0, 1.0, 0.0, 1.0])
me_plane_049.update()
me_plane_153 = bpy.data.meshes.new('Plane.153')
me_plane_153.from_pydata([(-1.0, -29.0, 0.0), (-1.0, -1.0, 0.0), (31.0, -31.0, 0.0), (-1.0, -31.0, 0.0), (29.0, -31.0, 0.0), (27.0, -31.0, 0.0), (25.0, -31.0, 0.0), (21.0, -31.0, 0.0), (23.0, -31.0, 0.0), (17.0, -31.0, 0.0), (19.0, -31.0, 0.0), (15.0, -31.0, 0.0), (13.0, -31.0, 0.0), (9.0, -31.0, 0.0), (11.0, -31.0, 0.0), (7.0, -31.0, 0.0), (1.0, -31.0, 0.0), (3.0, -31.0, 0.0), (5.0, -31.0, 0.0), (31.0, -3.0, 0.0), (31.0, -1.0, 0.0), (31.0, -5.0, 0.0), (31.0, -7.0, 0.0), (31.0, -11.0, 0.0), (31.0, -9.0, 0.0), (31.0, -13.0, 0.0), (31.0, -17.0, 0.0), (31.0, -19.0, 0.0), (31.0, -21.0, 0.0), (31.0, -25.0, 0.0), (31.0, -23.0, 0.0), (31.0, -29.0, 0.0), (31.0, -27.0, 0.0), (1.0, -1.0, 0.0), (7.0, -1.0, 0.0), (5.0, -1.0, 0.0), (11.0, -1.0, 0.0), (9.0, -1.0, 0.0), (13.0, -1.0, 0.0), (17.0, 1.0, 0.0), (15.0, -1.0, 0.0), (19.0, 1.0, 0.0), (21.0, 1.0, 0.0), (25.0, 1.0, 0.0), (23.0, 1.0, 0.0), (29.0, 1.0, 0.0), (27.0, 1.0, 0.0), (31.0, 1.0, 0.0), (3.0, -1.0, 0.0), (-1.0, -29.0, 3.0), (-1.0, -1.0, 3.0), (31.0, -31.0, 3.0), (-1.0, -31.0, 3.0), (29.0, -31.0, 3.0), (27.0, -31.0, 3.0), (25.0, -31.0, 3.0), (21.0, -31.0, 3.0), (23.0, -31.0, 3.0), (17.0, -31.0, 3.0), (19.0, -31.0, 3.0), (15.0, -31.0, 3.0), (13.0, -31.0, 3.0), (9.0, -31.0, 3.0), (11.0, -31.0, 3.0), (7.0, -31.0, 3.0), (1.0, -31.0, 3.0), (3.0, -31.0, 3.0), (5.0, -31.0, 3.0), (31.0, -3.0, 3.0), (31.0, -1.0, 3.0), (31.0, -5.0, 3.0), (31.0, -7.0, 3.0), (31.0, -11.0, 3.0), (31.0, -9.0, 3.0), (31.0, -13.0, 3.0), (31.0, -17.0, 3.0), (31.0, -19.0, 3.0), (31.0, -21.0, 3.0), (31.0, -25.0, 3.0), (31.0, -23.0, 3.0), (31.0, -29.0, 3.0), (31.0, -27.0, 3.0), (1.0, -1.0, 3.0), (7.0, -1.0, 3.0), (5.0, -1.0, 3.0), (11.0, -1.0, 3.0), (9.0, -1.0, 3.0), (13.0, -1.0, 3.0), (17.0, 1.0, 3.0), (15.0, -1.0, 3.0), (19.0, 1.0, 3.0), (21.0, 1.0, 3.0), (25.0, 1.0, 3.0), (23.0, 1.0, 3.0), (29.0, 1.0, 3.0), (27.0, 1.0, 3.0), (31.0, 1.0, 3.0), (3.0, -1.0, 3.0), (31.0, -11.0, 0.0), (31.0, -13.0, 0.0), (31.0, -17.0, 0.0), (31.0, -19.0, 0.0), (31.0, -11.0, 3.0), (31.0, -13.0, 3.0), (31.0, -17.0, 3.0), (31.0, -19.0, 3.0), (31.0, -11.0, 0.0), (31.0, -13.0, 0.0), (31.0, -17.0, 0.0), (31.0, -19.0, 0.0), (31.0, -11.0, 3.0), (31.0, -13.0, 3.0), (31.0, -17.0, 3.0), (31.0, -19.0, 3.0), (31.5, -11.0, 0.0), (31.5, -13.0, 0.0), (31.5, -17.0, 0.0), (31.5, -19.0, 0.0), (31.5, -11.0, 3.0), (31.5, -13.0, 3.0), (31.5, -17.0, 3.0), (31.5, -19.0, 3.0), (39.64, -13.0, 0.0), (39.64, -17.0, 0.0), (39.64, -19.0, 0.0), (39.64, -13.0, 3.0), (39.64, -17.0, 3.0), (39.64, -19.0, 3.0), (38.01, -13.0, 3.0), (36.38, -13.0, 3.0), (34.75, -13.0, 3.0), (33.13, -13.0, 3.0), (33.13, -13.0, 0.0), (34.75, -13.0, 0.0), (36.38, -13.0, 0.0), (38.01, -13.0, 0.0), (33.13, -17.0, 0.0), (34.75, -17.0, 0.0), (36.38, -17.0, 0.0), (38.01, -17.0, 0.0), (38.01, -17.0, 3.0), (36.38, -17.0, 3.0), (34.75, -17.0, 3.0), (33.13, -17.0, 3.0), (38.01, -19.0, 3.0), (36.38, -19.0, 3.0), (34.75, -19.0, 3.0), (33.13, -19.0, 3.0), (33.13, -19.0, 0.0), (34.75, -19.0, 0.0), (36.38, -19.0, 0.0), (38.01, -19.0, 0.0), (-1.0, -3.0, 0.0), (-1.0, -3.0, 3.0), (31.0, -15.0, 3.0), (31.0, -15.0, 0.0), (31.5, -15.0, 3.0), (31.5, -15.0, 0.0), (39.64, -15.0, 3.0), (39.64, -15.0, 0.0), (33.13, -15.0, 3.0), (38.01, -15.0, 0.0), (38.01, -15.0, 3.0), (36.38, -15.0, 3.0), (34.75, -15.0, 3.0), (33.13, -15.0, 0.0), (34.75, -15.0, 0.0), (36.38, -15.0, 0.0), (14.98, -29.02, 1.192e-07), (14.98, -31.02, 1.192e-07), (14.98, -29.02, 3.0), (14.98, -31.02, 3.0)], [], [(13, 62, 63, 14), (40, 89, 87, 38), (19, 68, 69, 20), (35, 84, 97, 48), (17, 66, 67, 18), (41, 90, 88, 39), (23, 72, 73, 24), (0, 49, 52, 3), (4, 53, 51, 2), (42, 91, 90, 41), (29, 78, 79, 30), (3, 52, 65, 16), (44, 93, 91, 42), (31, 80, 81, 32), (20, 69, 96, 47), (5, 54, 53, 4), (46, 95, 92, 43), (21, 70, 68, 19), (2, 51, 80, 31), (6, 55, 54, 5), (47, 96, 94, 45), (22, 71, 70, 21), (8, 57, 55, 6), (33, 82, 50, 1), (24, 73, 71, 22), (10, 59, 56, 7), (48, 97, 82, 33), (26, 27, 101, 100), (11, 60, 58, 9), (34, 83, 84, 35), (76, 75, 104, 105), (12, 61, 60, 11), (36, 85, 86, 37), (28, 77, 76, 27), (14, 63, 61, 12), (39, 88, 89, 40), (30, 79, 77, 28), (15, 64, 62, 13), (43, 92, 93, 44), (7, 56, 57, 8), (32, 81, 78, 29), (18, 67, 64, 15), (45, 94, 95, 46), (9, 58, 59, 10), (38, 87, 85, 36), (16, 65, 66, 17), (37, 86, 83, 34), (100, 101, 109, 108), (105, 104, 112, 113), (72, 23, 98, 102), (27, 76, 105, 101), (74, 72, 102, 103), (25, 74, 103, 99), (23, 25, 99, 98), (75, 26, 100, 104), (107, 115, 157, 155), (112, 120, 116, 108), (101, 105, 113, 109), (102, 98, 106, 110), (103, 102, 110, 111), (98, 99, 107, 106), (104, 100, 108, 112), (99, 103, 111, 107), (113, 112, 120, 121), (108, 109, 117, 116), (109, 113, 121, 117), (110, 106, 114, 118), (111, 110, 118, 119), (106, 107, 115, 114), (108, 109, 113, 112), (106, 107, 111, 110), (124, 127, 126, 123), (140, 126, 123, 139), (125, 128, 162, 158), (144, 140, 126, 127), (139, 151, 124, 123), (151, 144, 127, 124), (119, 111, 154, 156), (134, 135, 161, 167), (133, 134, 167, 166), (132, 133, 166, 165), (117, 121, 147, 148), (148, 147, 146, 149), (149, 146, 145, 150), (150, 145, 144, 151), (116, 117, 148, 136), (136, 148, 149, 137), (137, 149, 150, 138), (138, 150, 151, 139), (121, 120, 143, 147), (147, 143, 142, 146), (146, 142, 141, 145), (145, 141, 140, 144), (120, 143, 136, 116), (143, 142, 137, 136), (142, 141, 138, 137), (141, 140, 139, 138), (1, 50, 153, 152), (155, 157, 156, 154), (161, 159, 158, 162), (157, 165, 160, 156), (165, 166, 164, 160), (166, 167, 163, 164), (167, 161, 162, 163), (111, 107, 155, 154), (131, 119, 156, 160), (128, 129, 163, 162), (135, 122, 159, 161), (129, 130, 164, 163), (130, 131, 160, 164), (122, 125, 158, 159), (115, 132, 165, 157), (169, 168, 170, 171)])
_uv = me_plane_153.uv_layers.new(name='UVMap')
_uv.uv.foreach_set('vector', [0.4399, 0.8841, 0.4399, 0.9846, 0.378, 0.9846, 0.378, 0.8841, 0.4399, 0.8841, 0.4399, 0.9846, 0.378, 0.9846, 0.378, 0.8841, 0.4399, 0.8841, 0.4399, 0.9846, 0.378, 0.9846, 0.378, 0.8841, 0.4399, 0.8841, 0.4399, 0.9846, 0.378, 0.9846, 0.378, 0.8841, 0.4399, 0.8841, 0.4399, 0.9846, 0.378, 0.9846, 0.378, 0.8841, 0.4399, 0.8841, 0.4399, 0.9846, 0.378, 0.9846, 0.378, 0.8841, 0.4399, 0.8841, 0.4399, 0.9846, 0.378, 0.9846, 0.378, 0.8841, 0.4399, 0.8841, 0.4399, 0.9846, 0.378, 0.9846, 0.378, 0.8841, 0.4399, 0.8841, 0.4399, 0.9846, 0.378, 0.9846, 0.378, 0.8841, 0.4399, 0.8841, 0.4399, 0.9846, 0.378, 0.9846, 0.378, 0.8841, 0.4399, 0.8841, 0.4399, 0.9846, 0.378, 0.9846, 0.378, 0.8841, 0.4399, 0.8841, 0.4399, 0.9846, 0.378, 0.9846, 0.378, 0.8841, 0.4399, 0.8841, 0.4399, 0.9846, 0.378, 0.9846, 0.378, 0.8841, 0.4399, 0.8841, 0.4399, 0.9846, 0.378, 0.9846, 0.378, 0.8841, 0.4399, 0.8841, 0.4399, 0.9846, 0.378, 0.9846, 0.378, 0.8841, 0.4399, 0.8841, 0.4399, 0.9846, 0.378, 0.9846, 0.378, 0.8841, 0.4399, 0.8841, 0.4399, 0.9846, 0.378, 0.9846, 0.378, 0.8841, 0.4399, 0.8841, 0.4399, 0.9846, 0.378, 0.9846, 0.378, 0.8841, 0.4399, 0.8841, 0.4399, 0.9846, 0.378, 0.9846, 0.378, 0.8841, 0.4399, 0.8841, 0.4399, 0.9846, 0.378, 0.9846, 0.378, 0.8841, 0.4399, 0.8841, 0.4399, 0.9846, 0.378, 0.9846, 0.378, 0.8841, 0.4399, 0.8841, 0.4399, 0.9846, 0.378, 0.9846, 0.378, 0.8841, 0.4399, 0.8841, 0.4399, 0.9846, 0.378, 0.9846, 0.378, 0.8841, 0.4399, 0.8841, 0.4399, 0.9846, 0.378, 0.9846, 0.378, 0.8841, 0.4399, 0.8841, 0.4399, 0.9846, 0.378, 0.9846, 0.378, 0.8841, 0.4399, 0.8841, 0.4399, 0.9846, 0.378, 0.9846, 0.378, 0.8841, 0.4399, 0.8841, 0.4399, 0.9846, 0.378, 0.9846, 0.378, 0.8841, 0.4399, 0.8841, 0.4399, 0.9846, 0.378, 0.9846, 0.378, 0.8841, 0.4399, 0.8841, 0.4399, 0.9846, 0.378, 0.9846, 0.378, 0.8841, 0.4399, 0.8841, 0.4399, 0.9846, 0.378, 0.9846, 0.378, 0.8841, 0.4399, 0.8841, 0.4399, 0.9846, 0.378, 0.9846, 0.378, 0.8841, 0.4399, 0.8841, 0.4399, 0.9846, 0.378, 0.9846, 0.378, 0.8841, 0.4399, 0.8841, 0.4399, 0.9846, 0.378, 0.9846, 0.378, 0.8841, 0.4399, 0.8841, 0.4399, 0.9846, 0.378, 0.9846, 0.378, 0.8841, 0.4399, 0.8841, 0.4399, 0.9846, 0.378, 0.9846, 0.378, 0.8841, 0.4399, 0.8841, 0.4399, 0.9846, 0.378, 0.9846, 0.378, 0.8841, 0.4399, 0.8841, 0.4399, 0.9846, 0.378, 0.9846, 0.378, 0.8841, 0.4399, 0.8841, 0.4399, 0.9846, 0.378, 0.9846, 0.378, 0.8841, 0.4399, 0.8841, 0.4399, 0.9846, 0.378, 0.9846, 0.378, 0.8841, 0.4399, 0.8841, 0.4399, 0.9846, 0.378, 0.9846, 0.378, 0.8841, 0.4399, 0.8841, 0.4399, 0.9846, 0.378, 0.9846, 0.378, 0.8841, 0.4399, 0.8841, 0.4399, 0.9846, 0.378, 0.9846, 0.378, 0.8841, 0.4399, 0.8841, 0.4399, 0.9846, 0.378, 0.9846, 0.378, 0.8841, 0.4399, 0.8841, 0.4399, 0.9846, 0.378, 0.9846, 0.378, 0.8841, 0.4399, 0.8841, 0.4399, 0.9846, 0.378, 0.9846, 0.378, 0.8841, 0.4399, 0.8841, 0.4399, 0.9846, 0.378, 0.9846, 0.378, 0.8841, 0.4399, 0.8841, 0.4399, 0.9846, 0.378, 0.9846, 0.378, 0.8841, 0.4399, 0.8841, 0.4399, 0.9846, 0.378, 0.9846, 0.378, 0.8841, 0.4399, 0.8841, 0.4399, 0.9846, 0.378, 0.9846, 0.378, 0.8841, 0.4399, 0.8841, 0.4399, 0.9846, 0.378, 0.9846, 0.378, 0.8841, 0.4399, 0.8841, 0.4399, 0.9846, 0.378, 0.9846, 0.378, 0.8841, 0.4399, 0.8841, 0.4399, 0.9846, 0.378, 0.9846, 0.378, 0.8841, 0.4399, 0.8841, 0.4399, 0.9846, 0.378, 0.9846, 0.378, 0.8841, 0.4399, 0.8841, 0.4399, 0.9846, 0.378, 0.9846, 0.378, 0.8841, 0.4399, 0.8841, 0.4399, 0.9846, 0.378, 0.9846, 0.378, 0.8841, 0.4399, 0.9846, 0.378, 0.9846, 0.378, 0.9846, 0.4399, 0.9846, 0.4182, 0.9835, 0.4332, 0.9835, 0.4332, 0.8845, 0.4182, 0.8845, 0.4399, 0.8841, 0.4399, 0.9846, 0.378, 0.9846, 0.378, 0.8841, 0.4399, 0.8841, 0.4399, 0.9846, 0.378, 0.9846, 0.378, 0.8841, 0.4399, 0.8841, 0.4399, 0.9846, 0.378, 0.9846, 0.378, 0.8841, 0.4399, 0.8841, 0.4399, 0.9846, 0.378, 0.9846, 0.378, 0.8841, 0.4399, 0.8841, 0.4399, 0.9846, 0.378, 0.9846, 0.378, 0.8841, 0.4399, 0.8841, 0.4399, 0.9846, 0.378, 0.9846, 0.378, 0.8841, 0.3904, 0.9584, 0.4275, 0.9584, 0.4275, 0.9718, 0.3904, 0.9718, 0.4399, 0.8841, 0.4399, 0.9846, 0.378, 0.9846, 0.378, 0.8841, 0.4399, 0.8841, 0.4399, 0.9846, 0.378, 0.9846, 0.378, 0.8841, 0.4399, 0.8841, 0.4399, 0.9846, 0.378, 0.9846, 0.378, 0.8841, 0.3904, 0.9584, 0.4275, 0.9584, 0.4275, 0.9718, 0.3904, 0.9718, 0.4399, 0.8841, 0.4399, 0.9846, 0.378, 0.9846, 0.378, 0.8841, 0.38, 0.8826, 0.4379, 0.8826, 0.4379, 0.9861, 0.38, 0.9861, 0.38, 0.8826, 0.4379, 0.8826, 0.4379, 0.9861, 0.38, 0.9861, 0.4399, 0.8841, 0.4399, 0.9846, 0.378, 0.9846, 0.378, 0.8841, 0.3792, 0.991, 0.4386, 0.991, 0.4386, 0.881, 0.3792, 0.881, 0.3829, 0.9357, 0.4341, 0.9357, 0.4341, 0.9869, 0.3829, 0.9869, 0.3904, 0.9465, 0.4275, 0.9465, 0.4275, 0.9837, 0.3904, 0.9837, 0.378, 0.8841, 0.378, 0.9846, 0.378, 0.9846, 0.378, 0.8841, 0.378, 0.8841, 0.378, 0.9846, 0.378, 0.9846, 0.378, 0.8841, 0.4002, 0.9357, 0.4169, 0.9357, 0.4169, 0.9869, 0.4002, 0.9869, 0.378, 0.9846, 0.378, 0.9846, 0.378, 0.9846, 0.378, 0.9846, 0.378, 0.9846, 0.378, 0.9846, 0.378, 0.9846, 0.378, 0.9846, 0.378, 0.9846, 0.378, 0.9846, 0.378, 0.9846, 0.378, 0.9846, 0.378, 0.8841, 0.378, 0.9846, 0.378, 0.9846, 0.378, 0.8841, 0.378, 0.8841, 0.378, 0.9846, 0.378, 0.9846, 0.378, 0.8841, 0.378, 0.8841, 0.378, 0.9846, 0.378, 0.9846, 0.378, 0.8841, 0.378, 0.8841, 0.378, 0.9846, 0.378, 0.9846, 0.378, 0.8841, 0.378, 0.8841, 0.378, 0.9846, 0.378, 0.9846, 0.378, 0.8841, 0.378, 0.8841, 0.378, 0.9846, 0.378, 0.9846, 0.378, 0.8841, 0.378, 0.8841, 0.378, 0.9846, 0.378, 0.9846, 0.378, 0.8841, 0.378, 0.8841, 0.378, 0.9846, 0.378, 0.9846, 0.378, 0.8841, 0.3904, 0.9465, 0.4275, 0.9465, 0.4275, 0.9837, 0.3904, 0.9837, 0.3904, 0.9465, 0.4275, 0.9465, 0.4275, 0.9837, 0.3904, 0.9837, 0.3904, 0.9465, 0.4275, 0.9465, 0.4275, 0.9837, 0.3904, 0.9837, 0.3904, 0.9465, 0.4275, 0.9465, 0.4275, 0.9837, 0.3904, 0.9837, 0.3792, 0.991, 0.4386, 0.991, 0.4386, 0.881, 0.3792, 0.881, 0.3792, 0.991, 0.4386, 0.991, 0.4386, 0.881, 0.3792, 0.881, 0.3792, 0.991, 0.4386, 0.991, 0.4386, 0.881, 0.3792, 0.881, 0.3792, 0.991, 0.4386, 0.991, 0.4386, 0.881, 0.3792, 0.881, 0.4399, 0.8841, 0.4399, 0.9846, 0.378, 0.9846, 0.378, 0.8841, 0.4332, 0.8845, 0.4182, 0.8845, 0.4182, 0.9835, 0.4332, 0.9835, 0.4386, 0.8802, 0.3792, 0.8802, 0.3792, 0.9902, 0.4386, 0.9902, 0.4386, 0.8802, 0.3792, 0.8802, 0.3792, 0.9902, 0.4386, 0.9902, 0.4386, 0.8802, 0.3792, 0.8802, 0.3792, 0.9902, 0.4386, 0.9902, 0.4386, 0.8802, 0.3792, 0.8802, 0.3792, 0.9902, 0.4386, 0.9902, 0.4386, 0.8802, 0.3792, 0.8802, 0.3792, 0.9902, 0.4386, 0.9902, 0.3807, 0.9858, 0.3802, 0.8827, 0.438, 0.883, 0.438, 0.986, 0.3829, 0.9357, 0.4341, 0.9357, 0.4341, 0.9869, 0.3829, 0.9869, 0.3829, 0.9357, 0.4341, 0.9357, 0.4341, 0.9869, 0.3829, 0.9869, 0.378, 0.9846, 0.378, 0.9846, 0.378, 0.9846, 0.378, 0.9846, 0.3829, 0.9357, 0.4341, 0.9357, 0.4341, 0.9869, 0.3829, 0.9869, 0.3829, 0.9357, 0.4341, 0.9357, 0.4341, 0.9869, 0.3829, 0.9869, 0.4399, 0.8841, 0.4399, 0.9846, 0.4399, 0.9846, 0.4399, 0.8841, 0.378, 0.9846, 0.378, 0.9846, 0.378, 0.9846, 0.378, 0.9846, 0.4399, 0.8841, 0.378, 0.8841, 0.378, 0.9846, 0.4399, 0.9846])
me_plane_153.materials.append(mat_material)
me_plane_153.update()
me_grid = bpy.data.meshes.new('Grid')
me_grid.from_pydata([(-24.91, -24.89, -0.06217), (-19.97, -25.11, 2.737), (-14.63, -24.68, 4.951), (-9.82, -24.72, 6.953), (-4.544, -24.7, 6.844), (0.6432, -24.4, 6.855), (5.111, -24.18, 6.774), (9.538, -24.24, 7.136), (14.98, -24.61, 6.889), (20.62, -25.16, 4.759), (25.5, -25.15, 2.754), (-24.93, -20.8, 1.834), (-18.79, -20.64, 2.149), (-13.97, -21.02, 3.542), (-9.797, -21.2, 4.112), (-4.721, -20.29, 5.107), (0.6684, -19.19, 5.751), (5.098, -19.06, 5.229), (9.42, -18.94, 6.281), (14.83, -19.23, 7.614), (20.48, -19.83, 6.645), (25.46, -20.11, 2.762), (-24.8, -17.06, 0.5668), (-20.53, -17.71, 0.6191), (-15.04, -15.14, 0.6269), (-10.11, -15.06, 0.7734), (-5.195, -15.12, 1.749), (-0.1492, -15.11, 1.779), (4.943, -15.07, 0.7641), (9.985, -14.99, 0.1568), (15.02, -14.94, 1.133), (20.21, -14.79, 5.652), (25.21, -14.82, 3.722), (-25.12, -10.45, 1.374), (-20.31, -10.41, -0.1684), (-15.07, -10.03, 0.408), (-10.33, -10.13, 2.111), (-5.557, -10.27, 4.075), (-0.5049, -10.29, 4.136), (4.778, -10.17, 2.187), (9.959, -10.03, 0.4682), (14.97, -9.993, 0.3239), (20.12, -9.717, 5.525), (25.34, -9.638, 5.65), (-25.0, -5.006, 0.02102), (-20.0, -5.0, -0.0002983), (-15.11, -5.024, 0.56), (-10.48, -5.128, 2.859), (-5.832, -5.255, 5.502), (-0.8483, -5.27, 6.053), (4.455, -5.167, 4.091), (9.698, -5.051, 1.896), (14.72, -4.975, 1.431), (19.6, -4.791, 6.919), (24.85, -4.753, 6.709), (-25.0, 0.0, 0.0), (-20.0, 0.0, 0.0), (-15.06, -0.006003, 0.3071), (-10.39, -0.03164, 2.15), (-5.819, -0.06146, 4.954), (-0.9609, -0.05848, 6.152), (4.164, -0.02534, 5.196), (9.291, 0.0007428, 3.723), (14.34, 0.04409, 2.989), (19.23, 0.1908, 5.931), (24.5, 0.1617, 5.212), (-25.0, 5.0, 0.01646), (-20.0, 5.0, 0.0196), (-15.0, 5.0, 0.01784), (-10.17, 5.047, 0.9526), (-5.507, 5.131, 3.034), (-0.7588, 5.163, 4.644), (4.156, 5.112, 4.834), (9.138, 5.049, 4.59), (14.19, 5.045, 4.278), (19.38, 5.095, 4.904), (24.69, 5.065, 3.053), (-25.0, 9.999, 1.184), (-20.01, 9.982, 1.708), (-15.0, 10.0, 0.204), (-10.04, 10.04, 0.3337), (-5.189, 10.14, 1.558), (-0.3926, 10.18, 2.669), (4.448, 10.12, 3.458), (9.354, 10.04, 3.135), (14.39, 10.03, 3.909), (19.62, 10.04, 5.001), (24.84, 10.03, 3.686), (-24.9, 15.01, -0.0114), (-19.92, 16.08, 0.05608), (-15.19, 15.03, 2.084), (-9.947, 15.03, 2.731), (-5.057, 15.08, 3.171), (-0.1234, 15.09, 3.306), (4.804, 15.06, 1.417), (9.747, 15.01, 1.167), (14.76, 15.01, 2.732), (19.88, 15.03, 4.906), (24.97, 15.01, 3.929), (-25.01, 19.99, 0.9882), (-19.05, 19.98, 2.169), (-15.15, 19.76, 1.591), (-9.39, 20.3, 2.464), (-4.661, 20.56, 3.727), (0.3405, 20.71, 4.448), (5.551, 20.55, 4.721), (9.371, 19.25, 6.704), (14.26, 19.04, 8.252), (19.88, 20.04, 5.811), (25.0, 20.02, 3.222), (-25.0, 25.0, 0.1788), (-20.08, 24.99, 2.249), (-14.93, 25.02, 3.081), (-9.564, 25.42, 3.286), (-4.706, 25.45, 3.536), (0.2111, 25.36, 5.159), (5.267, 24.8, 7.383), (9.005, 24.15, 8.572), (13.95, 24.55, 8.027), (19.78, 25.13, 4.07), (25.0, 25.0, 1.146)], [], [(0, 1, 12, 11), (1, 2, 13, 12), (2, 3, 14, 13), (3, 4, 15, 14), (4, 5, 16, 15), (5, 6, 17, 16), (6, 7, 18, 17), (7, 8, 19, 18), (8, 9, 20, 19), (9, 10, 21, 20), (11, 12, 23, 22), (12, 13, 24, 23), (13, 14, 25, 24), (14, 15, 26, 25), (15, 16, 27, 26), (16, 17, 28, 27), (17, 18, 29, 28), (18, 19, 30, 29), (19, 20, 31, 30), (20, 21, 32, 31), (22, 23, 34, 33), (23, 24, 35, 34), (24, 25, 36, 35), (25, 26, 37, 36), (26, 27, 38, 37), (27, 28, 39, 38), (28, 29, 40, 39), (29, 30, 41, 40), (30, 31, 42, 41), (31, 32, 43, 42), (33, 34, 45, 44), (34, 35, 46, 45), (35, 36, 47, 46), (36, 37, 48, 47), (37, 38, 49, 48), (38, 39, 50, 49), (39, 40, 51, 50), (40, 41, 52, 51), (41, 42, 53, 52), (42, 43, 54, 53), (44, 45, 56, 55), (45, 46, 57, 56), (46, 47, 58, 57), (47, 48, 59, 58), (48, 49, 60, 59), (49, 50, 61, 60), (50, 51, 62, 61), (51, 52, 63, 62), (52, 53, 64, 63), (53, 54, 65, 64), (55, 56, 67, 66), (56, 57, 68, 67), (57, 58, 69, 68), (58, 59, 70, 69), (59, 60, 71, 70), (60, 61, 72, 71), (61, 62, 73, 72), (62, 63, 74, 73), (63, 64, 75, 74), (64, 65, 76, 75), (66, 67, 78, 77), (67, 68, 79, 78), (68, 69, 80, 79), (69, 70, 81, 80), (70, 71, 82, 81), (71, 72, 83, 82), (72, 73, 84, 83), (73, 74, 85, 84), (74, 75, 86, 85), (75, 76, 87, 86), (77, 78, 89, 88), (78, 79, 90, 89), (79, 80, 91, 90), (80, 81, 92, 91), (81, 82, 93, 92), (82, 83, 94, 93), (83, 84, 95, 94), (84, 85, 96, 95), (85, 86, 97, 96), (86, 87, 98, 97), (88, 89, 100, 99), (89, 90, 101, 100), (90, 91, 102, 101), (91, 92, 103, 102), (92, 93, 104, 103), (93, 94, 105, 104), (94, 95, 106, 105), (95, 96, 107, 106), (96, 97, 108, 107), (97, 98, 109, 108), (99, 100, 111, 110), (100, 101, 112, 111), (101, 102, 113, 112), (102, 103, 114, 113), (103, 104, 115, 114), (104, 105, 116, 115), (105, 106, 117, 116), (106, 107, 118, 117), (107, 108, 119, 118), (108, 109, 120, 119)])
_uv = me_grid.uv_layers.new(name='UVMap')
_uv.uv.foreach_set('vector', [0.1942, 0.818, 0.2466, 0.818, 0.2466, 0.8704, 0.1942, 0.8704, 0.1942, 0.818, 0.2466, 0.818, 0.2466, 0.8704, 0.1942, 0.8704, 0.1942, 0.818, 0.2466, 0.818, 0.2466, 0.8704, 0.1942, 0.8704, 0.1942, 0.818, 0.2466, 0.818, 0.2466, 0.8704, 0.1942, 0.8704, 0.1942, 0.818, 0.2466, 0.818, 0.2466, 0.8704, 0.1942, 0.8704, 0.1942, 0.818, 0.2466, 0.818, 0.2466, 0.8704, 0.1942, 0.8704, 0.1942, 0.818, 0.2466, 0.818, 0.2466, 0.8704, 0.1942, 0.8704, 0.1942, 0.818, 0.2466, 0.818, 0.2466, 0.8704, 0.1942, 0.8704, 0.1942, 0.818, 0.2466, 0.818, 0.2466, 0.8704, 0.1942, 0.8704, 0.1942, 0.818, 0.2466, 0.818, 0.2466, 0.8704, 0.1942, 0.8704, 0.1942, 0.818, 0.2466, 0.818, 0.2466, 0.8704, 0.1942, 0.8704, 0.1942, 0.818, 0.2466, 0.818, 0.2466, 0.8704, 0.1942, 0.8704, 0.1942, 0.818, 0.2466, 0.818, 0.2466, 0.8704, 0.1942, 0.8704, 0.1942, 0.818, 0.2466, 0.818, 0.2466, 0.8704, 0.1942, 0.8704, 0.1942, 0.818, 0.2466, 0.818, 0.2466, 0.8704, 0.1942, 0.8704, 0.1942, 0.818, 0.2466, 0.818, 0.2466, 0.8704, 0.1942, 0.8704, 0.1942, 0.818, 0.2466, 0.818, 0.2466, 0.8704, 0.1942, 0.8704, 0.1942, 0.818, 0.2466, 0.818, 0.2466, 0.8704, 0.1942, 0.8704, 0.1942, 0.818, 0.2466, 0.818, 0.2466, 0.8704, 0.1942, 0.8704, 0.1942, 0.818, 0.2466, 0.818, 0.2466, 0.8704, 0.1942, 0.8704, 0.1942, 0.818, 0.2466, 0.818, 0.2466, 0.8704, 0.1942, 0.8704, 0.1942, 0.818, 0.2466, 0.818, 0.2466, 0.8704, 0.1942, 0.8704, 0.1942, 0.818, 0.2466, 0.818, 0.2466, 0.8704, 0.1942, 0.8704, 0.1942, 0.818, 0.2466, 0.818, 0.2466, 0.8704, 0.1942, 0.8704, 0.1942, 0.818, 0.2466, 0.818, 0.2466, 0.8704, 0.1942, 0.8704, 0.1942, 0.818, 0.2466, 0.818, 0.2466, 0.8704, 0.1942, 0.8704, 0.1942, 0.818, 0.2466, 0.818, 0.2466, 0.8704, 0.1942, 0.8704, 0.1942, 0.818, 0.2466, 0.818, 0.2466, 0.8704, 0.1942, 0.8704, 0.1942, 0.818, 0.2466, 0.818, 0.2466, 0.8704, 0.1942, 0.8704, 0.1942, 0.818, 0.2466, 0.818, 0.2466, 0.8704, 0.1942, 0.8704, 0.1942, 0.818, 0.2466, 0.818, 0.2466, 0.8704, 0.1942, 0.8704, 0.1942, 0.818, 0.2466, 0.818, 0.2466, 0.8704, 0.1942, 0.8704, 0.1942, 0.818, 0.2466, 0.818, 0.2466, 0.8704, 0.1942, 0.8704, 0.1942, 0.818, 0.2466, 0.818, 0.2466, 0.8704, 0.1942, 0.8704, 0.1942, 0.818, 0.2466, 0.818, 0.2466, 0.8704, 0.1942, 0.8704, 0.1942, 0.818, 0.2466, 0.818, 0.2466, 0.8704, 0.1942, 0.8704, 0.1942, 0.818, 0.2466, 0.818, 0.2466, 0.8704, 0.1942, 0.8704, 0.1942, 0.818, 0.2466, 0.818, 0.2466, 0.8704, 0.1942, 0.8704, 0.1942, 0.818, 0.2466, 0.818, 0.2466, 0.8704, 0.1942, 0.8704, 0.1942, 0.818, 0.2466, 0.818, 0.2466, 0.8704, 0.1942, 0.8704, 0.1942, 0.818, 0.2466, 0.818, 0.2466, 0.8704, 0.1942, 0.8704, 0.1942, 0.818, 0.2466, 0.818, 0.2466, 0.8704, 0.1942, 0.8704, 0.1942, 0.818, 0.2466, 0.818, 0.2466, 0.8704, 0.1942, 0.8704, 0.1942, 0.818, 0.2466, 0.818, 0.2466, 0.8704, 0.1942, 0.8704, 0.1942, 0.818, 0.2466, 0.818, 0.2466, 0.8704, 0.1942, 0.8704, 0.1942, 0.818, 0.2466, 0.818, 0.2466, 0.8704, 0.1942, 0.8704, 0.1942, 0.818, 0.2466, 0.818, 0.2466, 0.8704, 0.1942, 0.8704, 0.1942, 0.818, 0.2466, 0.818, 0.2466, 0.8704, 0.1942, 0.8704, 0.1942, 0.818, 0.2466, 0.818, 0.2466, 0.8704, 0.1942, 0.8704, 0.1942, 0.818, 0.2466, 0.818, 0.2466, 0.8704, 0.1942, 0.8704, 0.1942, 0.818, 0.2466, 0.818, 0.2466, 0.8704, 0.1942, 0.8704, 0.1942, 0.818, 0.2466, 0.818, 0.2466, 0.8704, 0.1942, 0.8704, 0.1942, 0.818, 0.2466, 0.818, 0.2466, 0.8704, 0.1942, 0.8704, 0.1942, 0.818, 0.2466, 0.818, 0.2466, 0.8704, 0.1942, 0.8704, 0.1942, 0.818, 0.2466, 0.818, 0.2466, 0.8704, 0.1942, 0.8704, 0.1942, 0.818, 0.2466, 0.818, 0.2466, 0.8704, 0.1942, 0.8704, 0.1942, 0.818, 0.2466, 0.818, 0.2466, 0.8704, 0.1942, 0.8704, 0.1942, 0.818, 0.2466, 0.818, 0.2466, 0.8704, 0.1942, 0.8704, 0.1942, 0.818, 0.2466, 0.818, 0.2466, 0.8704, 0.1942, 0.8704, 0.1942, 0.818, 0.2466, 0.818, 0.2466, 0.8704, 0.1942, 0.8704, 0.1942, 0.818, 0.2466, 0.818, 0.2466, 0.8704, 0.1942, 0.8704, 0.1942, 0.818, 0.2466, 0.818, 0.2466, 0.8704, 0.1942, 0.8704, 0.1942, 0.818, 0.2466, 0.818, 0.2466, 0.8704, 0.1942, 0.8704, 0.1942, 0.818, 0.2466, 0.818, 0.2466, 0.8704, 0.1942, 0.8704, 0.1942, 0.818, 0.2466, 0.818, 0.2466, 0.8704, 0.1942, 0.8704, 0.1942, 0.818, 0.2466, 0.818, 0.2466, 0.8704, 0.1942, 0.8704, 0.1942, 0.818, 0.2466, 0.818, 0.2466, 0.8704, 0.1942, 0.8704, 0.1942, 0.818, 0.2466, 0.818, 0.2466, 0.8704, 0.1942, 0.8704, 0.1942, 0.818, 0.2466, 0.818, 0.2466, 0.8704, 0.1942, 0.8704, 0.1942, 0.818, 0.2466, 0.818, 0.2466, 0.8704, 0.1942, 0.8704, 0.1942, 0.818, 0.2466, 0.818, 0.2466, 0.8704, 0.1942, 0.8704, 0.1942, 0.818, 0.2466, 0.818, 0.2466, 0.8704, 0.1942, 0.8704, 0.1942, 0.818, 0.2466, 0.818, 0.2466, 0.8704, 0.1942, 0.8704, 0.1942, 0.818, 0.2466, 0.818, 0.2466, 0.8704, 0.1942, 0.8704, 0.1942, 0.818, 0.2466, 0.818, 0.2466, 0.8704, 0.1942, 0.8704, 0.1942, 0.818, 0.2466, 0.818, 0.2466, 0.8704, 0.1942, 0.8704, 0.1942, 0.818, 0.2466, 0.818, 0.2466, 0.8704, 0.1942, 0.8704, 0.1942, 0.818, 0.2466, 0.818, 0.2466, 0.8704, 0.1942, 0.8704, 0.1942, 0.818, 0.2466, 0.818, 0.2466, 0.8704, 0.1942, 0.8704, 0.1942, 0.818, 0.2466, 0.818, 0.2466, 0.8704, 0.1942, 0.8704, 0.1942, 0.818, 0.2466, 0.818, 0.2466, 0.8704, 0.1942, 0.8704, 0.1942, 0.818, 0.2466, 0.818, 0.2466, 0.8704, 0.1942, 0.8704, 0.1942, 0.818, 0.2466, 0.818, 0.2466, 0.8704, 0.1942, 0.8704, 0.1942, 0.818, 0.2466, 0.818, 0.2466, 0.8704, 0.1942, 0.8704, 0.1942, 0.818, 0.2466, 0.818, 0.2466, 0.8704, 0.1942, 0.8704, 0.1942, 0.818, 0.2466, 0.818, 0.2466, 0.8704, 0.1942, 0.8704, 0.1942, 0.818, 0.2466, 0.818, 0.2466, 0.8704, 0.1942, 0.8704, 0.1942, 0.818, 0.2466, 0.818, 0.2466, 0.8704, 0.1942, 0.8704, 0.1942, 0.818, 0.2466, 0.818, 0.2466, 0.8704, 0.1942, 0.8704, 0.1942, 0.818, 0.2466, 0.818, 0.2466, 0.8704, 0.1942, 0.8704, 0.1942, 0.818, 0.2466, 0.818, 0.2466, 0.8704, 0.1942, 0.8704, 0.1942, 0.818, 0.2466, 0.818, 0.2466, 0.8704, 0.1942, 0.8704, 0.1942, 0.818, 0.2466, 0.818, 0.2466, 0.8704, 0.1942, 0.8704, 0.1942, 0.818, 0.2466, 0.818, 0.2466, 0.8704, 0.1942, 0.8704, 0.1942, 0.818, 0.2466, 0.818, 0.2466, 0.8704, 0.1942, 0.8704, 0.1942, 0.818, 0.2466, 0.818, 0.2466, 0.8704, 0.1942, 0.8704, 0.1942, 0.818, 0.2466, 0.818, 0.2466, 0.8704, 0.1942, 0.8704, 0.1942, 0.818, 0.2466, 0.818, 0.2466, 0.8704, 0.1942, 0.8704, 0.1942, 0.818, 0.2466, 0.818, 0.2466, 0.8704, 0.1942, 0.8704, 0.1942, 0.818, 0.2466, 0.818, 0.2466, 0.8704, 0.1942, 0.8704])
me_grid.materials.append(mat_material)
me_grid.update()
me_icosphere = bpy.data.meshes.new('Icosphere')
me_icosphere.from_pydata([(0.0, 0.0, -1.0), (0.7236, -0.5257, -0.4472), (-0.2764, -0.8506, -0.4472), (-0.8944, 0.0, -0.4472), (-0.2764, 0.8506, -0.4472), (0.7236, 0.5257, -0.4472), (0.2764, -0.8506, 0.4472), (-0.7236, -0.5257, 0.4472), (-0.7236, 0.5257, 0.4472), (0.2764, 0.8506, 0.4472), (0.8944, 0.0, 0.4472), (0.0, 0.0, 1.0), (-0.1625, -0.5, -0.8507), (0.4253, -0.309, -0.8507), (0.2629, -0.809, -0.5257), (0.8506, 0.0, -0.5257), (0.4253, 0.309, -0.8507), (-0.5257, 0.0, -0.8507), (-0.6882, -0.5, -0.5257), (-0.1625, 0.5, -0.8507), (-0.6882, 0.5, -0.5257), (0.2629, 0.809, -0.5257), (0.9511, -0.309, 0.0), (0.9511, 0.309, 0.0), (0.0, -1.0, 0.0), (0.5878, -0.809, 0.0), (-0.9511, -0.309, 0.0), (-0.5878, -0.809, 0.0), (-0.5878, 0.809, 0.0), (-0.9511, 0.309, 0.0), (0.5878, 0.809, 0.0), (0.0, 1.0, 0.0), (0.6882, -0.5, 0.5257), (-0.2629, -0.809, 0.5257), (-0.8506, 0.0, 0.5257), (-0.2629, 0.809, 0.5257), (0.6882, 0.5, 0.5257), (0.1625, -0.5, 0.8507), (0.5257, 0.0, 0.8507), (-0.4253, -0.309, 0.8507), (-0.4253, 0.309, 0.8507), (0.1625, 0.5, 0.8507)], [], [(0, 13, 12), (1, 13, 15), (0, 12, 17), (0, 17, 19), (0, 19, 16), (1, 15, 22), (2, 14, 24), (3, 18, 26), (4, 20, 28), (5, 21, 30), (1, 22, 25), (2, 24, 27), (3, 26, 29), (4, 28, 31), (5, 30, 23), (6, 32, 37), (7, 33, 39), (8, 34, 40), (9, 35, 41), (10, 36, 38), (38, 41, 11), (38, 36, 41), (36, 9, 41), (41, 40, 11), (41, 35, 40), (35, 8, 40), (40, 39, 11), (40, 34, 39), (34, 7, 39), (39, 37, 11), (39, 33, 37), (33, 6, 37), (37, 38, 11), (37, 32, 38), (32, 10, 38), (23, 36, 10), (23, 30, 36), (30, 9, 36), (31, 35, 9), (31, 28, 35), (28, 8, 35), (29, 34, 8), (29, 26, 34), (26, 7, 34), (27, 33, 7), (27, 24, 33), (24, 6, 33), (25, 32, 6), (25, 22, 32), (22, 10, 32), (30, 31, 9), (30, 21, 31), (21, 4, 31), (28, 29, 8), (28, 20, 29), (20, 3, 29), (26, 27, 7), (26, 18, 27), (18, 2, 27), (24, 25, 6), (24, 14, 25), (14, 1, 25), (22, 23, 10), (22, 15, 23), (15, 5, 23), (16, 21, 5), (16, 19, 21), (19, 4, 21), (19, 20, 4), (19, 17, 20), (17, 3, 20), (17, 18, 3), (17, 12, 18), (12, 2, 18), (15, 16, 5), (15, 13, 16), (13, 0, 16), (12, 14, 2), (12, 13, 14), (13, 1, 14)])
_uv = me_icosphere.uv_layers.new(name='UVMap')
_uv.uv.foreach_set('vector', [0.1915, 0.9457, 0.2405, 0.9457, 0.2405, 0.9947, 0.1915, 0.9457, 0.2405, 0.9457, 0.2405, 0.9947, 0.1915, 0.9457, 0.2405, 0.9457, 0.2405, 0.9947, 0.1915, 0.9457, 0.2405, 0.9457, 0.2405, 0.9947, 0.1915, 0.9457, 0.2405, 0.9457, 0.2405, 0.9947, 0.1915, 0.9457, 0.2405, 0.9457, 0.2405, 0.9947, 0.1915, 0.9457, 0.2405, 0.9457, 0.2405, 0.9947, 0.1915, 0.9457, 0.2405, 0.9457, 0.2405, 0.9947, 0.1915, 0.9457, 0.2405, 0.9457, 0.2405, 0.9947, 0.1915, 0.9457, 0.2405, 0.9457, 0.2405, 0.9947, 0.1915, 0.9457, 0.2405, 0.9457, 0.2405, 0.9947, 0.1915, 0.9457, 0.2405, 0.9457, 0.2405, 0.9947, 0.1915, 0.9457, 0.2405, 0.9457, 0.2405, 0.9947, 0.1915, 0.9457, 0.2405, 0.9457, 0.2405, 0.9947, 0.1915, 0.9457, 0.2405, 0.9457, 0.2405, 0.9947, 0.1915, 0.9457, 0.2405, 0.9457, 0.2405, 0.9947, 0.1915, 0.9457, 0.2405, 0.9457, 0.2405, 0.9947, 0.1915, 0.9457, 0.2405, 0.9457, 0.2405, 0.9947, 0.1915, 0.9457, 0.2405, 0.9457, 0.2405, 0.9947, 0.1915, 0.9457, 0.2405, 0.9457, 0.2405, 0.9947, 0.1915, 0.9457, 0.2405, 0.9457, 0.2405, 0.9947, 0.1915, 0.9457, 0.2405, 0.9457, 0.2405, 0.9947, 0.1915, 0.9457, 0.2405, 0.9457, 0.2405, 0.9947, 0.1915, 0.9457, 0.2405, 0.9457, 0.2405, 0.9947, 0.1915, 0.9457, 0.2405, 0.9457, 0.2405, 0.9947, 0.1915, 0.9457, 0.2405, 0.9457, 0.2405, 0.9947, 0.1915, 0.9457, 0.2405, 0.9457, 0.2405, 0.9947, 0.1915, 0.9457, 0.2405, 0.9457, 0.2405, 0.9947, 0.1915, 0.9457, 0.2405, 0.9457, 0.2405, 0.9947, 0.1915, 0.9457, 0.2405, 0.9457, 0.2405, 0.9947, 0.1915, 0.9457, 0.2405, 0.9457, 0.2405, 0.9947, 0.1915, 0.9457, 0.2405, 0.9457, 0.2405, 0.9947, 0.1915, 0.9457, 0.2405, 0.9457, 0.2405, 0.9947, 0.1915, 0.9457, 0.2405, 0.9457, 0.2405, 0.9947, 0.1915, 0.9457, 0.2405, 0.9457, 0.2405, 0.9947, 0.1915, 0.9457, 0.2405, 0.9457, 0.2405, 0.9947, 0.1915, 0.9457, 0.2405, 0.9457, 0.2405, 0.9947, 0.1915, 0.9457, 0.2405, 0.9457, 0.2405, 0.9947, 0.1915, 0.9457, 0.2405, 0.9457, 0.2405, 0.9947, 0.1915, 0.9457, 0.2405, 0.9457, 0.2405, 0.9947, 0.1915, 0.9457, 0.2405, 0.9457, 0.2405, 0.9947, 0.1915, 0.9457, 0.2405, 0.9457, 0.2405, 0.9947, 0.1915, 0.9457, 0.2405, 0.9457, 0.2405, 0.9947, 0.1915, 0.9457, 0.2405, 0.9457, 0.2405, 0.9947, 0.1915, 0.9457, 0.2405, 0.9457, 0.2405, 0.9947, 0.1915, 0.9457, 0.2405, 0.9457, 0.2405, 0.9947, 0.1915, 0.9457, 0.2405, 0.9457, 0.2405, 0.9947, 0.1915, 0.9457, 0.2405, 0.9457, 0.2405, 0.9947, 0.1915, 0.9457, 0.2405, 0.9457, 0.2405, 0.9947, 0.1915, 0.9457, 0.2405, 0.9457, 0.2405, 0.9947, 0.1915, 0.9457, 0.2405, 0.9457, 0.2405, 0.9947, 0.1915, 0.9457, 0.2405, 0.9457, 0.2405, 0.9947, 0.1915, 0.9457, 0.2405, 0.9457, 0.2405, 0.9947, 0.1915, 0.9457, 0.2405, 0.9457, 0.2405, 0.9947, 0.1915, 0.9457, 0.2405, 0.9457, 0.2405, 0.9947, 0.1915, 0.9457, 0.2405, 0.9457, 0.2405, 0.9947, 0.1915, 0.9457, 0.2405, 0.9457, 0.2405, 0.9947, 0.1915, 0.9457, 0.2405, 0.9457, 0.2405, 0.9947, 0.1915, 0.9457, 0.2405, 0.9457, 0.2405, 0.9947, 0.1915, 0.9457, 0.2405, 0.9457, 0.2405, 0.9947, 0.1915, 0.9457, 0.2405, 0.9457, 0.2405, 0.9947, 0.1915, 0.9457, 0.2405, 0.9457, 0.2405, 0.9947, 0.1915, 0.9457, 0.2405, 0.9457, 0.2405, 0.9947, 0.1915, 0.9457, 0.2405, 0.9457, 0.2405, 0.9947, 0.1915, 0.9457, 0.2405, 0.9457, 0.2405, 0.9947, 0.1915, 0.9457, 0.2405, 0.9457, 0.2405, 0.9947, 0.1915, 0.9457, 0.2405, 0.9457, 0.2405, 0.9947, 0.1915, 0.9457, 0.2405, 0.9457, 0.2405, 0.9947, 0.1915, 0.9457, 0.2405, 0.9457, 0.2405, 0.9947, 0.1915, 0.9457, 0.2405, 0.9457, 0.2405, 0.9947, 0.1915, 0.9457, 0.2405, 0.9457, 0.2405, 0.9947, 0.1915, 0.9457, 0.2405, 0.9457, 0.2405, 0.9947, 0.1915, 0.9457, 0.2405, 0.9457, 0.2405, 0.9947, 0.1915, 0.9457, 0.2405, 0.9457, 0.2405, 0.9947, 0.1915, 0.9457, 0.2405, 0.9457, 0.2405, 0.9947, 0.1915, 0.9457, 0.2405, 0.9457, 0.2405, 0.9947, 0.1915, 0.9457, 0.2405, 0.9457, 0.2405, 0.9947, 0.1915, 0.9457, 0.2405, 0.9457, 0.2405, 0.9947, 0.1915, 0.9457, 0.2405, 0.9457, 0.2405, 0.9947, 0.1915, 0.9457, 0.2405, 0.9457, 0.2405, 0.9947])
me_icosphere.materials.append(mat_material)
me_icosphere.update()

# ---- objects
ob_plane = bpy.data.objects.new('Plane', me_plane)
ob_plane_049 = bpy.data.objects.new('Plane.049', me_plane_049)
ob_plane_005 = bpy.data.objects.new('Plane.005', me_plane_153)
ob_grid = bpy.data.objects.new('Grid', me_grid)
ob_icosphere = bpy.data.objects.new('Icosphere', me_icosphere)

# ---- transforms, parenting, visibility, modifiers, constraints
ob_plane.location = (1.0, -1.0, 0.0)
ob_plane_049.location = (7.0, -15.0, 0.0)
ob_plane_005.location = (1.0, -1.0, 0.0)
ob_grid.location = (64.66, -16.45, 0.0)
ob_icosphere.location = (103.8, -0.8684, -6.385)
ob_icosphere.scale = (-17.52, -17.52, -17.52)

# ---- collection membership
col_collection.objects.link(ob_plane)
col_collection.objects.link(ob_plane_049)
col_collection.objects.link(ob_plane_005)
col_collection.objects.link(ob_grid)
col_collection.objects.link(ob_icosphere)

# ---- scene / render settings (as saved in the file)
scene.frame_start = 1; scene.frame_end = 250; scene.frame_set(242)
scene.render.engine = 'BLENDER_EEVEE_NEXT'
scene.cycles.sampling_pattern = 'TABULATED_SOBOL'
scene.cycles.use_light_tree = False
scene.view_settings.view_transform = 'Filmic'
bpy.context.view_layer.update()

# ---- added for rendering (the .blend has no active camera): camera
cam_auto = bpy.data.cameras.new('AutoCamera')
cam_auto.lens = 50.0
cam_auto.sensor_width = 36.0
cam_auto.clip_end = 2245.54
ob_auto_camera = bpy.data.objects.new('AutoCamera', cam_auto)
scene.collection.objects.link(ob_auto_camera)
ob_auto_camera.location = (188.167, -166.022, 95.9765)
ob_auto_camera.rotation_euler = (1.09748, -7.21219e-08, 0.694738)
scene.camera = ob_auto_camera
bpy.context.view_layer.update()
